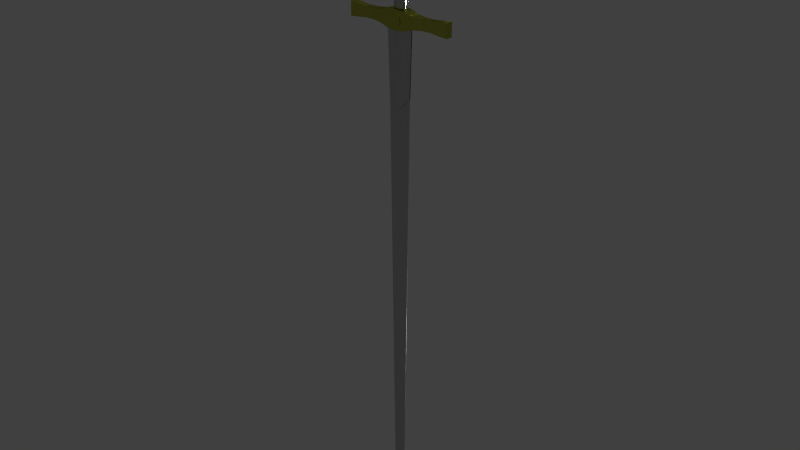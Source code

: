 # Source: sodo.blend  (saved by Blender 2.76.0; exported with 4.5.12 LTS)
import bpy
from mathutils import Matrix  # noqa: F401  (used for matrix-valued properties, if any)

bpy.ops.wm.read_factory_settings(use_empty=True)
scene = bpy.context.scene
scene.name = 'Scene'

# ---- collections
col_collection_1 = bpy.data.collections.new('Collection 1'); scene.collection.children.link(col_collection_1)

# ---- materials (node trees are filled in below, after node groups)
mat_material_003 = bpy.data.materials.new('Material.003')
mat_material_003.alpha_threshold = 0.0
mat_material_003.roughness = 0.5
mat_material_004 = bpy.data.materials.new('Material.004')
mat_material_004.alpha_threshold = 0.0
mat_material_004.roughness = 0.5
mat_material_001 = bpy.data.materials.new('Material.001')
mat_material_001.alpha_threshold = 0.0
mat_material_001.roughness = 0.5
mat_material_002 = bpy.data.materials.new('Material.002')
mat_material_002.alpha_threshold = 0.0
mat_material_002.roughness = 0.5

# ---- node groups
ng_auto_smooth = bpy.data.node_groups.new('Auto Smooth', 'GeometryNodeTree')
_s = ng_auto_smooth.interface.new_socket(name='Geometry', in_out='OUTPUT', socket_type='NodeSocketGeometry')
_s = ng_auto_smooth.interface.new_socket(name='Geometry', in_out='INPUT', socket_type='NodeSocketGeometry')
_s = ng_auto_smooth.interface.new_socket(name='Angle', in_out='INPUT', socket_type='NodeSocketFloat')
_s.subtype = 'ANGLE'
_s.min_value = 0.0
_s.max_value = 3.142
ng_auto_smooth.is_modifier = True
_N = ng_auto_smooth.nodes; _L = ng_auto_smooth.links
n0 = _N.new('NodeGroupOutput'); n0.name = 'Group Output'; n0.location = (480, -100)
n1 = _N.new('NodeGroupInput'); n1.name = 'Group Input'; n1.location = (-420, -300)
n2 = _N.new('NodeGroupInput'); n2.name = 'Group Input.001'; n2.location = (-60, -100)
n3 = _N.new('GeometryNodeSetShadeSmooth'); n3.name = 'Set Shade Smooth'; n3.location = (120, -100)
n3.domain = 'EDGE'
n4 = _N.new('GeometryNodeSetShadeSmooth'); n4.name = 'Set Shade Smooth.001'; n4.location = (300, -100)
n5 = _N.new('GeometryNodeInputMeshEdgeAngle'); n5.name = 'Edge Angle'; n5.location = (-420, -220)
n6 = _N.new('GeometryNodeInputEdgeSmooth'); n6.name = 'Is Edge Smooth'; n6.location = (-60, -160)
n7 = _N.new('GeometryNodeInputShadeSmooth'); n7.name = 'Is Face Smooth'; n7.location = (-240, -340)
n8 = _N.new('FunctionNodeBooleanMath'); n8.name = 'Boolean Math'; n8.location = (-60, -220)
n9 = _N.new('FunctionNodeCompare'); n9.name = 'Compare'; n9.location = (-240, -180)
n9.operation = 'LESS_EQUAL'
_L.new(n5.outputs[0], n9.inputs[0])
_L.new(n4.outputs[0], n0.inputs[0])
_L.new(n1.outputs[1], n9.inputs[1])
_L.new(n9.outputs[0], n8.inputs[0])
_L.new(n7.outputs[0], n8.inputs[1])
_L.new(n2.outputs[0], n3.inputs[0])
_L.new(n6.outputs[0], n3.inputs[1])
_L.new(n3.outputs[0], n4.inputs[0])
_L.new(n8.outputs[0], n3.inputs[2])
n0.is_active_output = True

# ---- material node trees
mat_material_003.use_nodes = True; mat_material_003.node_tree.nodes.clear()
_N = mat_material_003.node_tree.nodes; _L = mat_material_003.node_tree.links
n0 = _N.new('ShaderNodeOutputMaterial'); n0.name = 'Material Output'; n0.location = (300, 300)
n1 = _N.new('ShaderNodeBsdfAnisotropic'); n1.name = 'Glossy BSDF'; n1.location = (10, 300)
n1.distribution = 'GGX'
n1.inputs[0].default_value = (0.626, 0.65, 0.094, 1.0)
n1.inputs[1].default_value = 0.4472
_L.new(n1.outputs[0], n0.inputs[0])
n0.is_active_output = True
mat_material_004.use_nodes = True; mat_material_004.node_tree.nodes.clear()
_N = mat_material_004.node_tree.nodes; _L = mat_material_004.node_tree.links
n0 = _N.new('ShaderNodeOutputMaterial'); n0.name = 'Material Output'; n0.location = (300, 300)
n1 = _N.new('ShaderNodeBsdfAnisotropic'); n1.name = 'Glossy BSDF'; n1.location = (10, 300)
n1.distribution = 'GGX'
n1.inputs[0].default_value = (0.6152, 0.6152, 0.6152, 1.0)
n1.inputs[1].default_value = 0.5385
_L.new(n1.outputs[0], n0.inputs[0])
n0.is_active_output = True
mat_material_001.use_nodes = True; mat_material_001.node_tree.nodes.clear()
_N = mat_material_001.node_tree.nodes; _L = mat_material_001.node_tree.links
n0 = _N.new('ShaderNodeOutputMaterial'); n0.name = 'Material Output'; n0.location = (300, 300)
n1 = _N.new('ShaderNodeBsdfAnisotropic'); n1.name = 'Glossy BSDF'; n1.location = (10, 300)
n1.distribution = 'ASHIKHMIN_SHIRLEY'
n1.inputs[0].default_value = (0.6258, 0.65, 0.09374, 1.0)
n1.inputs[1].default_value = 0.5282
_L.new(n1.outputs[0], n0.inputs[0])
n0.is_active_output = True
mat_material_002.use_nodes = True; mat_material_002.node_tree.nodes.clear()
_N = mat_material_002.node_tree.nodes; _L = mat_material_002.node_tree.links
n0 = _N.new('ShaderNodeOutputMaterial'); n0.name = 'Material Output'; n0.location = (300, 300)
n1 = _N.new('ShaderNodeBsdfAnisotropic'); n1.name = 'Glossy BSDF'; n1.location = (10, 300)
n1.distribution = 'GGX'
n1.inputs[0].default_value = (0.65, 0.65, 0.65, 1.0)
n1.inputs[1].default_value = 0.5282
_L.new(n1.outputs[0], n0.inputs[0])
n0.is_active_output = True

# ---- world
world_world = bpy.data.worlds.new('World'); scene.world = world_world
world_world.color = (0.05088, 0.05088, 0.05088)
world_world.use_sun_shadow = False
world_world.sun_shadow_jitter_overblur = 0.0
world_world.cycles.sampling_method = 'MANUAL'
world_world.cycles.sample_map_resolution = 256

# ---- lights
light_point_001 = bpy.data.lights.new('Point.001', 'POINT')
light_point_001.transmission_factor = 0.0
light_point_001.energy = 100.0
light_point_001.shadow_buffer_clip_start = 0.5
light_point_001.shadow_soft_size = 0.1
light_point_001.shadow_maximum_resolution = 0.006
light_point_001.use_absolute_resolution = True
light_point_001.cycles.use_multiple_importance_sampling = False
light_point = bpy.data.lights.new('Point', 'POINT')
light_point.transmission_factor = 0.0
light_point.energy = 100.0
light_point.shadow_buffer_clip_start = 0.5
light_point.shadow_soft_size = 0.1
light_point.shadow_maximum_resolution = 0.006
light_point.use_absolute_resolution = True
light_point.cycles.use_multiple_importance_sampling = False
light_sun = bpy.data.lights.new('Sun', 'SUN')
light_sun.transmission_factor = 0.0
light_sun.angle = 0.1993
light_sun.energy = 1.0
light_sun.shadow_buffer_clip_start = 0.5
light_sun.shadow_soft_size = 0.1
light_sun.shadow_cascade_max_distance = 1000.0
light_sun.cycles.use_multiple_importance_sampling = False

# ---- meshes
me_obj4 = bpy.data.meshes.new('obj4')
me_obj4.from_pydata([(0.0, -2.193, 81.24), (0.9064, -2.193, 81.36), (1.118, -1.743, 80.57), (0.0, -1.743, 80.42), (1.751, -2.193, 81.71), (2.159, -1.743, 81.0), (2.476, -2.193, 82.27), (3.053, -1.743, 81.69), (3.033, -2.193, 82.99), (3.739, -1.743, 82.58), (3.383, -2.193, 83.84), (4.171, -1.743, 83.62), (3.502, -2.193, 84.74), (4.318, -1.743, 84.74), (3.383, -2.193, 85.65), (4.171, -1.743, 85.86), (3.033, -2.193, 86.49), (3.739, -1.743, 86.9), (2.476, -2.193, 87.22), (3.053, -1.743, 87.8), (1.751, -2.193, 87.77), (2.159, -1.743, 88.48), (0.9064, -2.193, 88.12), (1.118, -1.743, 88.91), (0.0, -2.193, 88.24), (0.0, -1.743, 89.06), (-0.9064, -1.869, 88.12), (-1.118, -1.743, 88.91), (-1.751, -1.869, 87.77), (-2.159, -1.743, 88.48), (-2.476, -1.869, 87.22), (-3.053, -1.743, 87.8), (-3.033, -1.869, 86.49), (-3.739, -1.743, 86.9), (-3.383, -1.869, 85.65), (-4.171, -1.743, 85.86), (-3.502, -1.869, 84.74), (-4.318, -1.743, 84.74), (-3.383, -1.869, 83.84), (-4.171, -1.743, 83.62), (-3.033, -1.869, 82.99), (-3.739, -1.743, 82.58), (-2.476, -1.869, 82.27), (-3.053, -1.743, 81.69), (-1.751, -1.869, 81.71), (-2.159, -1.743, 81.0), (-0.9064, -1.869, 81.36), (-1.118, -1.743, 80.57), (0.0, -2.193, 81.24), (0.0, -1.743, 80.42), (1.198, -1.033, 80.27), (0.0, -1.033, 80.11), (2.315, -1.033, 80.73), (3.274, -1.033, 81.47), (4.01, -1.033, 82.43), (4.472, -1.033, 83.54), (4.63, -1.033, 84.74), (4.472, -1.033, 85.94), (4.01, -1.033, 87.06), (3.274, -1.033, 88.02), (2.315, -1.033, 88.75), (1.198, -1.033, 89.21), (0.0, -1.033, 89.37), (-1.198, -1.033, 89.21), (-2.315, -1.033, 88.75), (-3.274, -1.033, 88.02), (-4.01, -1.033, 87.06), (-4.472, -1.033, 85.94), (-4.63, -1.033, 84.74), (-4.472, -1.033, 83.54), (-4.01, -1.033, 82.43), (-3.274, -1.033, 81.47), (-2.315, -1.033, 80.73), (-1.198, -1.033, 80.27), (0.0, -1.033, 80.11), (1.216, 0.0, 80.2), (0.0, 0.0, 80.04), (2.35, 0.0, 80.67), (3.323, 0.0, 81.42), (4.07, 0.0, 82.39), (4.54, 0.0, 83.53), (4.7, 0.0, 84.74), (4.54, 0.0, 85.96), (4.07, 0.0, 87.09), (3.323, 0.0, 88.07), (2.35, 0.0, 88.81), (1.216, 0.0, 89.28), (0.0, 0.0, 89.44), (-1.216, 0.0, 89.28), (-2.35, 0.0, 88.81), (-3.323, 0.0, 88.07), (-4.07, 0.0, 87.09), (-4.54, 0.0, 85.96), (-4.7, 0.0, 84.74), (-4.54, 0.0, 83.53), (-4.07, 0.0, 82.39), (-3.323, 0.0, 81.42), (-2.35, 0.0, 80.67), (-1.216, 0.0, 80.2), (0.0, 0.0, 80.04), (0.0, -2.193, 84.74), (0.0, -2.193, 81.24), (0.0, -2.193, 84.74), (0.0, -2.193, 84.74), (0.0, -2.193, 84.74), (0.0, -2.193, 84.74), (0.0, -2.193, 84.74), (0.0, -2.193, 84.74), (0.0, -2.193, 84.74), (0.0, -2.193, 84.74), (0.0, -2.193, 84.74), (0.0, -2.193, 84.74), (0.0, -2.193, 84.74), (0.0, -2.193, 84.74), (0.0, -2.193, 84.74), (0.0, -2.193, 84.74), (0.0, -2.193, 84.74), (0.0, -2.193, 84.74), (0.0, -2.193, 84.74), (0.0, -2.193, 84.74), (0.0, -2.193, 84.74), (0.0, -2.193, 84.74), (0.0, -2.193, 84.74), (0.0, -2.193, 84.74), (0.0, -2.193, 84.74), (0.0, 1.743, 80.42), (1.118, 1.743, 80.57), (0.9064, 2.193, 81.36), (0.0, 2.193, 81.24), (2.159, 1.743, 81.0), (1.751, 2.193, 81.71), (3.053, 1.743, 81.69), (2.476, 2.193, 82.27), (3.739, 1.743, 82.58), (3.033, 2.193, 82.99), (4.171, 1.743, 83.62), (3.383, 2.193, 83.84), (4.318, 1.743, 84.74), (3.502, 2.193, 84.74), (4.171, 1.743, 85.86), (3.383, 2.193, 85.65), (3.739, 1.743, 86.9), (3.033, 2.193, 86.49), (3.053, 1.743, 87.8), (2.476, 2.193, 87.22), (2.159, 1.743, 88.48), (1.751, 2.193, 87.77), (1.118, 1.743, 88.91), (0.9064, 2.193, 88.12), (0.0, 1.743, 89.06), (0.0, 2.193, 88.24), (-1.118, 1.743, 88.91), (-0.9064, 1.869, 88.12), (-2.159, 1.743, 88.48), (-1.751, 1.869, 87.77), (-3.053, 1.743, 87.8), (-2.476, 1.869, 87.22), (-3.739, 1.743, 86.9), (-3.033, 1.869, 86.49), (-4.171, 1.743, 85.86), (-3.383, 1.869, 85.65), (-4.318, 1.743, 84.74), (-3.502, 1.869, 84.74), (-4.171, 1.743, 83.62), (-3.383, 1.869, 83.84), (-3.739, 1.743, 82.58), (-3.033, 1.869, 82.99), (-3.053, 1.743, 81.69), (-2.476, 1.869, 82.27), (-2.159, 1.743, 81.0), (-1.751, 1.869, 81.71), (-1.118, 1.743, 80.57), (-0.9064, 1.869, 81.36), (0.0, 1.743, 80.42), (0.0, 2.193, 81.24), (0.0, 1.033, 80.11), (1.198, 1.033, 80.27), (2.315, 1.033, 80.73), (3.274, 1.033, 81.47), (4.01, 1.033, 82.43), (4.472, 1.033, 83.54), (4.63, 1.033, 84.74), (4.472, 1.033, 85.94), (4.01, 1.033, 87.06), (3.274, 1.033, 88.02), (2.315, 1.033, 88.75), (1.198, 1.033, 89.21), (0.0, 1.033, 89.37), (-1.198, 1.033, 89.21), (-2.315, 1.033, 88.75), (-3.274, 1.033, 88.02), (-4.01, 1.033, 87.06), (-4.472, 1.033, 85.94), (-4.63, 1.033, 84.74), (-4.472, 1.033, 83.54), (-4.01, 1.033, 82.43), (-3.274, 1.033, 81.47), (-2.315, 1.033, 80.73), (-1.198, 1.033, 80.27), (0.0, 1.033, 80.11), (0.0, 2.193, 84.74), (0.0, 2.193, 84.74), (0.0, 2.193, 84.74), (0.0, 2.193, 84.74), (0.0, 2.193, 84.74), (0.0, 2.193, 84.74), (0.0, 2.193, 84.74), (0.0, 2.193, 84.74), (0.0, 2.193, 84.74), (0.0, 2.193, 84.74), (0.0, 2.193, 84.74), (0.0, 2.193, 84.74), (0.0, 2.193, 84.74), (0.0, 2.193, 84.74), (0.0, 2.193, 84.74), (0.0, 2.193, 84.74), (0.0, 2.193, 84.74), (0.0, 2.193, 84.74), (0.0, 2.193, 84.74), (0.0, 2.193, 84.74), (0.0, 2.193, 84.74), (0.0, 2.193, 84.74), (0.0, 2.193, 84.74), (0.0, 2.193, 84.74)], [], [(0, 2, 1), (0, 3, 2), (1, 5, 4), (1, 2, 5), (4, 7, 6), (4, 5, 7), (6, 9, 8), (6, 7, 9), (8, 11, 10), (8, 9, 11), (10, 13, 12), (10, 11, 13), (12, 15, 14), (12, 13, 15), (14, 17, 16), (14, 15, 17), (16, 19, 18), (16, 17, 19), (18, 21, 20), (18, 19, 21), (20, 23, 22), (20, 21, 23), (22, 25, 24), (22, 23, 25), (24, 27, 26), (24, 25, 27), (26, 29, 28), (26, 27, 29), (28, 31, 30), (28, 29, 31), (30, 33, 32), (30, 31, 33), (32, 35, 34), (32, 33, 35), (34, 37, 36), (34, 35, 37), (36, 39, 38), (36, 37, 39), (38, 41, 40), (38, 39, 41), (40, 43, 42), (40, 41, 43), (42, 45, 44), (42, 43, 45), (44, 47, 46), (44, 45, 47), (46, 49, 48), (46, 47, 49), (3, 50, 2), (3, 51, 50), (2, 52, 5), (2, 50, 52), (5, 53, 7), (5, 52, 53), (7, 54, 9), (7, 53, 54), (9, 55, 11), (9, 54, 55), (11, 56, 13), (11, 55, 56), (13, 57, 15), (13, 56, 57), (15, 58, 17), (15, 57, 58), (17, 59, 19), (17, 58, 59), (19, 60, 21), (19, 59, 60), (21, 61, 23), (21, 60, 61), (23, 62, 25), (23, 61, 62), (25, 63, 27), (25, 62, 63), (27, 64, 29), (27, 63, 64), (29, 65, 31), (29, 64, 65), (31, 66, 33), (31, 65, 66), (33, 67, 35), (33, 66, 67), (35, 68, 37), (35, 67, 68), (37, 69, 39), (37, 68, 69), (39, 70, 41), (39, 69, 70), (41, 71, 43), (41, 70, 71), (43, 72, 45), (43, 71, 72), (45, 73, 47), (45, 72, 73), (47, 74, 49), (47, 73, 74), (51, 75, 50), (51, 76, 75), (50, 77, 52), (50, 75, 77), (52, 78, 53), (52, 77, 78), (53, 79, 54), (53, 78, 79), (54, 80, 55), (54, 79, 80), (55, 81, 56), (55, 80, 81), (56, 82, 57), (56, 81, 82), (57, 83, 58), (57, 82, 83), (58, 84, 59), (58, 83, 84), (59, 85, 60), (59, 84, 85), (60, 86, 61), (60, 85, 86), (61, 87, 62), (61, 86, 87), (62, 88, 63), (62, 87, 88), (63, 89, 64), (63, 88, 89), (64, 90, 65), (64, 89, 90), (65, 91, 66), (65, 90, 91), (66, 92, 67), (66, 91, 92), (67, 93, 68), (67, 92, 93), (68, 94, 69), (68, 93, 94), (69, 95, 70), (69, 94, 95), (70, 96, 71), (70, 95, 96), (71, 97, 72), (71, 96, 97), (72, 98, 73), (72, 97, 98), (73, 99, 74), (73, 98, 99), (100, 101, 1), (102, 1, 4), (103, 4, 6), (104, 6, 8), (105, 8, 10), (106, 10, 12), (107, 12, 14), (108, 14, 16), (109, 16, 18), (110, 18, 20), (111, 20, 22), (112, 22, 24), (113, 24, 26), (114, 26, 28), (115, 28, 30), (116, 30, 32), (117, 32, 34), (118, 34, 36), (119, 36, 38), (120, 38, 40), (121, 40, 42), (122, 42, 44), (123, 44, 46), (124, 46, 48), (125, 127, 126), (125, 128, 127), (126, 130, 129), (126, 127, 130), (129, 132, 131), (129, 130, 132), (131, 134, 133), (131, 132, 134), (133, 136, 135), (133, 134, 136), (135, 138, 137), (135, 136, 138), (137, 140, 139), (137, 138, 140), (139, 142, 141), (139, 140, 142), (141, 144, 143), (141, 142, 144), (143, 146, 145), (143, 144, 146), (145, 148, 147), (145, 146, 148), (147, 150, 149), (147, 148, 150), (149, 152, 151), (149, 150, 152), (151, 154, 153), (151, 152, 154), (153, 156, 155), (153, 154, 156), (155, 158, 157), (155, 156, 158), (157, 160, 159), (157, 158, 160), (159, 162, 161), (159, 160, 162), (161, 164, 163), (161, 162, 164), (163, 166, 165), (163, 164, 166), (165, 168, 167), (165, 166, 168), (167, 170, 169), (167, 168, 170), (169, 172, 171), (169, 170, 172), (171, 174, 173), (171, 172, 174), (175, 126, 176), (175, 125, 126), (176, 129, 177), (176, 126, 129), (177, 131, 178), (177, 129, 131), (178, 133, 179), (178, 131, 133), (179, 135, 180), (179, 133, 135), (180, 137, 181), (180, 135, 137), (181, 139, 182), (181, 137, 139), (182, 141, 183), (182, 139, 141), (183, 143, 184), (183, 141, 143), (184, 145, 185), (184, 143, 145), (185, 147, 186), (185, 145, 147), (186, 149, 187), (186, 147, 149), (187, 151, 188), (187, 149, 151), (188, 153, 189), (188, 151, 153), (189, 155, 190), (189, 153, 155), (190, 157, 191), (190, 155, 157), (191, 159, 192), (191, 157, 159), (192, 161, 193), (192, 159, 161), (193, 163, 194), (193, 161, 163), (194, 165, 195), (194, 163, 165), (195, 167, 196), (195, 165, 167), (196, 169, 197), (196, 167, 169), (197, 171, 198), (197, 169, 171), (198, 173, 199), (198, 171, 173), (76, 176, 75), (76, 175, 176), (75, 177, 77), (75, 176, 177), (77, 178, 78), (77, 177, 178), (78, 179, 79), (78, 178, 179), (79, 180, 80), (79, 179, 180), (80, 181, 81), (80, 180, 181), (81, 182, 82), (81, 181, 182), (82, 183, 83), (82, 182, 183), (83, 184, 84), (83, 183, 184), (84, 185, 85), (84, 184, 185), (85, 186, 86), (85, 185, 186), (86, 187, 87), (86, 186, 187), (87, 188, 88), (87, 187, 188), (88, 189, 89), (88, 188, 189), (89, 190, 90), (89, 189, 190), (90, 191, 91), (90, 190, 191), (91, 192, 92), (91, 191, 192), (92, 193, 93), (92, 192, 193), (93, 194, 94), (93, 193, 194), (94, 195, 95), (94, 194, 195), (95, 196, 96), (95, 195, 196), (96, 197, 97), (96, 196, 197), (97, 198, 98), (97, 197, 198), (98, 199, 99), (98, 198, 199), (128, 200, 127), (127, 201, 130), (130, 202, 132), (132, 203, 134), (134, 204, 136), (136, 205, 138), (138, 206, 140), (140, 207, 142), (142, 208, 144), (144, 209, 146), (146, 210, 148), (148, 211, 150), (150, 212, 152), (152, 213, 154), (154, 214, 156), (156, 215, 158), (158, 216, 160), (160, 217, 162), (162, 218, 164), (164, 219, 166), (166, 220, 168), (168, 221, 170), (170, 222, 172), (172, 223, 174)])
_uv = me_obj4.uv_layers.new(name='UVMap')
_uv.uv.foreach_set('vector', [0.0, 0.0, 0.04167, -0.1667, 0.04167, 0.0, 0.0, 0.0, 0.0, -0.1667, 0.04167, -0.1667, 0.04167, 0.0, 0.08333, -0.1667, 0.08333, 0.0, 0.04167, 0.0, 0.04167, -0.1667, 0.08333, -0.1667, 0.08333, 0.0, 0.125, -0.1667, 0.125, 0.0, 0.08333, 0.0, 0.08333, -0.1667, 0.125, -0.1667, 0.125, 0.0, 0.1667, -0.1667, 0.1667, 0.0, 0.125, 0.0, 0.125, -0.1667, 0.1667, -0.1667, 0.1667, 0.0, 0.2083, -0.1667, 0.2083, 0.0, 0.1667, 0.0, 0.1667, -0.1667, 0.2083, -0.1667, 0.2083, 0.0, 0.25, -0.1667, 0.25, 0.0, 0.2083, 0.0, 0.2083, -0.1667, 0.25, -0.1667, 0.25, 0.0, 0.2917, -0.1667, 0.2917, 0.0, 0.25, 0.0, 0.25, -0.1667, 0.2917, -0.1667, 0.2917, 0.0, 0.3333, -0.1667, 0.3333, 0.0, 0.2917, 0.0, 0.2917, -0.1667, 0.3333, -0.1667, 0.3333, 0.0, 0.375, -0.1667, 0.375, 0.0, 0.3333, 0.0, 0.3333, -0.1667, 0.375, -0.1667, 0.375, 0.0, 0.4167, -0.1667, 0.4167, 0.0, 0.375, 0.0, 0.375, -0.1667, 0.4167, -0.1667, 0.4167, 0.0, 0.4583, -0.1667, 0.4583, 0.0, 0.4167, 0.0, 0.4167, -0.1667, 0.4583, -0.1667, 0.4583, 0.0, 0.5, -0.1667, 0.5, 0.0, 0.4583, 0.0, 0.4583, -0.1667, 0.5, -0.1667, 0.5, 0.0, 0.5417, -0.1667, 0.5417, 0.0, 0.5, 0.0, 0.5, -0.1667, 0.5417, -0.1667, 0.5417, 0.0, 0.5833, -0.1667, 0.5833, 0.0, 0.5417, 0.0, 0.5417, -0.1667, 0.5833, -0.1667, 0.5833, 0.0, 0.625, -0.1667, 0.625, 0.0, 0.5833, 0.0, 0.5833, -0.1667, 0.625, -0.1667, 0.625, 0.0, 0.6667, -0.1667, 0.6667, 0.0, 0.625, 0.0, 0.625, -0.1667, 0.6667, -0.1667, 0.6667, 0.0, 0.7083, -0.1667, 0.7083, 0.0, 0.6667, 0.0, 0.6667, -0.1667, 0.7083, -0.1667, 0.7083, 0.0, 0.75, -0.1667, 0.75, 0.0, 0.7083, 0.0, 0.7083, -0.1667, 0.75, -0.1667, 0.75, 0.0, 0.7917, -0.1667, 0.7917, 0.0, 0.75, 0.0, 0.75, -0.1667, 0.7917, -0.1667, 0.7917, 0.0, 0.8333, -0.1667, 0.8333, 0.0, 0.7917, 0.0, 0.7917, -0.1667, 0.8333, -0.1667, 0.8333, 0.0, 0.875, -0.1667, 0.875, 0.0, 0.8333, 0.0, 0.8333, -0.1667, 0.875, -0.1667, 0.875, 0.0, 0.9167, -0.1667, 0.9167, 0.0, 0.875, 0.0, 0.875, -0.1667, 0.9167, -0.1667, 0.9167, 0.0, 0.9583, -0.1667, 0.9583, 0.0, 0.9167, 0.0, 0.9167, -0.1667, 0.9583, -0.1667, 0.9583, 0.0, 1.0, -0.1667, 1.0, 0.0, 0.9583, 0.0, 0.9583, -0.1667, 1.0, -0.1667, 0.0, -0.1667, 0.04167, -0.3333, 0.04167, -0.1667, 0.0, -0.1667, 0.0, -0.3333, 0.04167, -0.3333, 0.04167, -0.1667, 0.08333, -0.3333, 0.08333, -0.1667, 0.04167, -0.1667, 0.04167, -0.3333, 0.08333, -0.3333, 0.08333, -0.1667, 0.125, -0.3333, 0.125, -0.1667, 0.08333, -0.1667, 0.08333, -0.3333, 0.125, -0.3333, 0.125, -0.1667, 0.1667, -0.3333, 0.1667, -0.1667, 0.125, -0.1667, 0.125, -0.3333, 0.1667, -0.3333, 0.1667, -0.1667, 0.2083, -0.3333, 0.2083, -0.1667, 0.1667, -0.1667, 0.1667, -0.3333, 0.2083, -0.3333, 0.2083, -0.1667, 0.25, -0.3333, 0.25, -0.1667, 0.2083, -0.1667, 0.2083, -0.3333, 0.25, -0.3333, 0.25, -0.1667, 0.2917, -0.3333, 0.2917, -0.1667, 0.25, -0.1667, 0.25, -0.3333, 0.2917, -0.3333, 0.2917, -0.1667, 0.3333, -0.3333, 0.3333, -0.1667, 0.2917, -0.1667, 0.2917, -0.3333, 0.3333, -0.3333, 0.3333, -0.1667, 0.375, -0.3333, 0.375, -0.1667, 0.3333, -0.1667, 0.3333, -0.3333, 0.375, -0.3333, 0.375, -0.1667, 0.4167, -0.3333, 0.4167, -0.1667, 0.375, -0.1667, 0.375, -0.3333, 0.4167, -0.3333, 0.4167, -0.1667, 0.4583, -0.3333, 0.4583, -0.1667, 0.4167, -0.1667, 0.4167, -0.3333, 0.4583, -0.3333, 0.4583, -0.1667, 0.5, -0.3333, 0.5, -0.1667, 0.4583, -0.1667, 0.4583, -0.3333, 0.5, -0.3333, 0.5, -0.1667, 0.5417, -0.3333, 0.5417, -0.1667, 0.5, -0.1667, 0.5, -0.3333, 0.5417, -0.3333, 0.5417, -0.1667, 0.5833, -0.3333, 0.5833, -0.1667, 0.5417, -0.1667, 0.5417, -0.3333, 0.5833, -0.3333, 0.5833, -0.1667, 0.625, -0.3333, 0.625, -0.1667, 0.5833, -0.1667, 0.5833, -0.3333, 0.625, -0.3333, 0.625, -0.1667, 0.6667, -0.3333, 0.6667, -0.1667, 0.625, -0.1667, 0.625, -0.3333, 0.6667, -0.3333, 0.6667, -0.1667, 0.7083, -0.3333, 0.7083, -0.1667, 0.6667, -0.1667, 0.6667, -0.3333, 0.7083, -0.3333, 0.7083, -0.1667, 0.75, -0.3333, 0.75, -0.1667, 0.7083, -0.1667, 0.7083, -0.3333, 0.75, -0.3333, 0.75, -0.1667, 0.7917, -0.3333, 0.7917, -0.1667, 0.75, -0.1667, 0.75, -0.3333, 0.7917, -0.3333, 0.7917, -0.1667, 0.8333, -0.3333, 0.8333, -0.1667, 0.7917, -0.1667, 0.7917, -0.3333, 0.8333, -0.3333, 0.8333, -0.1667, 0.875, -0.3333, 0.875, -0.1667, 0.8333, -0.1667, 0.8333, -0.3333, 0.875, -0.3333, 0.875, -0.1667, 0.9167, -0.3333, 0.9167, -0.1667, 0.875, -0.1667, 0.875, -0.3333, 0.9167, -0.3333, 0.9167, -0.1667, 0.9583, -0.3333, 0.9583, -0.1667, 0.9167, -0.1667, 0.9167, -0.3333, 0.9583, -0.3333, 0.9583, -0.1667, 1.0, -0.3333, 1.0, -0.1667, 0.9583, -0.1667, 0.9583, -0.3333, 1.0, -0.3333, 0.0, -0.3333, 0.04167, -0.5, 0.04167, -0.3333, 0.0, -0.3333, 0.0, -0.5, 0.04167, -0.5, 0.04167, -0.3333, 0.08333, -0.5, 0.08333, -0.3333, 0.04167, -0.3333, 0.04167, -0.5, 0.08333, -0.5, 0.08333, -0.3333, 0.125, -0.5, 0.125, -0.3333, 0.08333, -0.3333, 0.08333, -0.5, 0.125, -0.5, 0.125, -0.3333, 0.1667, -0.5, 0.1667, -0.3333, 0.125, -0.3333, 0.125, -0.5, 0.1667, -0.5, 0.1667, -0.3333, 0.2083, -0.5, 0.2083, -0.3333, 0.1667, -0.3333, 0.1667, -0.5, 0.2083, -0.5, 0.2083, -0.3333, 0.25, -0.5, 0.25, -0.3333, 0.2083, -0.3333, 0.2083, -0.5, 0.25, -0.5, 0.25, -0.3333, 0.2917, -0.5, 0.2917, -0.3333, 0.25, -0.3333, 0.25, -0.5, 0.2917, -0.5, 0.2917, -0.3333, 0.3333, -0.5, 0.3333, -0.3333, 0.2917, -0.3333, 0.2917, -0.5, 0.3333, -0.5, 0.3333, -0.3333, 0.375, -0.5, 0.375, -0.3333, 0.3333, -0.3333, 0.3333, -0.5, 0.375, -0.5, 0.375, -0.3333, 0.4167, -0.5, 0.4167, -0.3333, 0.375, -0.3333, 0.375, -0.5, 0.4167, -0.5, 0.4167, -0.3333, 0.4583, -0.5, 0.4583, -0.3333, 0.4167, -0.3333, 0.4167, -0.5, 0.4583, -0.5, 0.4583, -0.3333, 0.5, -0.5, 0.5, -0.3333, 0.4583, -0.3333, 0.4583, -0.5, 0.5, -0.5, 0.5, -0.3333, 0.5417, -0.5, 0.5417, -0.3333, 0.5, -0.3333, 0.5, -0.5, 0.5417, -0.5, 0.5417, -0.3333, 0.5833, -0.5, 0.5833, -0.3333, 0.5417, -0.3333, 0.5417, -0.5, 0.5833, -0.5, 0.5833, -0.3333, 0.625, -0.5, 0.625, -0.3333, 0.5833, -0.3333, 0.5833, -0.5, 0.625, -0.5, 0.625, -0.3333, 0.6667, -0.5, 0.6667, -0.3333, 0.625, -0.3333, 0.625, -0.5, 0.6667, -0.5, 0.6667, -0.3333, 0.7083, -0.5, 0.7083, -0.3333, 0.6667, -0.3333, 0.6667, -0.5, 0.7083, -0.5, 0.7083, -0.3333, 0.75, -0.5, 0.75, -0.3333, 0.7083, -0.3333, 0.7083, -0.5, 0.75, -0.5, 0.75, -0.3333, 0.7917, -0.5, 0.7917, -0.3333, 0.75, -0.3333, 0.75, -0.5, 0.7917, -0.5, 0.7917, -0.3333, 0.8333, -0.5, 0.8333, -0.3333, 0.7917, -0.3333, 0.7917, -0.5, 0.8333, -0.5, 0.8333, -0.3333, 0.875, -0.5, 0.875, -0.3333, 0.8333, -0.3333, 0.8333, -0.5, 0.875, -0.5, 0.875, -0.3333, 0.9167, -0.5, 0.9167, -0.3333, 0.875, -0.3333, 0.875, -0.5, 0.9167, -0.5, 0.9167, -0.3333, 0.9583, -0.5, 0.9583, -0.3333, 0.9167, -0.3333, 0.9167, -0.5, 0.9583, -0.5, 0.9583, -0.3333, 1.0, -0.5, 1.0, -0.3333, 0.9583, -0.3333, 0.9583, -0.5, 1.0, -0.5, 0.02083, 0.0, 0.0, 0.0, 0.04167, 0.0, 0.0625, 0.0, 0.04167, 0.0, 0.08333, 0.0, 0.1042, 0.0, 0.08333, 0.0, 0.125, 0.0, 0.1458, 0.0, 0.125, 0.0, 0.1667, 0.0, 0.1875, 0.0, 0.1667, 0.0, 0.2083, 0.0, 0.2292, 0.0, 0.2083, 0.0, 0.25, 0.0, 0.2708, 0.0, 0.25, 0.0, 0.2917, 0.0, 0.3125, 0.0, 0.2917, 0.0, 0.3333, 0.0, 0.3542, 0.0, 0.3333, 0.0, 0.375, 0.0, 0.3958, 0.0, 0.375, 0.0, 0.4167, 0.0, 0.4375, 0.0, 0.4167, 0.0, 0.4583, 0.0, 0.4792, 0.0, 0.4583, 0.0, 0.5, 0.0, 0.5208, 0.0, 0.5, 0.0, 0.5417, 0.0, 0.5625, 0.0, 0.5417, 0.0, 0.5833, 0.0, 0.6042, 0.0, 0.5833, 0.0, 0.625, 0.0, 0.6458, 0.0, 0.625, 0.0, 0.6667, 0.0, 0.6875, 0.0, 0.6667, 0.0, 0.7083, 0.0, 0.7292, 0.0, 0.7083, 0.0, 0.75, 0.0, 0.7708, 0.0, 0.75, 0.0, 0.7917, 0.0, 0.8125, 0.0, 0.7917, 0.0, 0.8333, 0.0, 0.8542, 0.0, 0.8333, 0.0, 0.875, 0.0, 0.8958, 0.0, 0.875, 0.0, 0.9167, 0.0, 0.9375, 0.0, 0.9167, 0.0, 0.9583, 0.0, 0.9792, 0.0, 0.9583, 0.0, 1.0, 0.0, 0.0, -0.1667, 0.04167, 0.0, 0.04167, -0.1667, 0.0, -0.1667, 0.0, 0.0, 0.04167, 0.0, 0.04167, -0.1667, 0.08333, 0.0, 0.08333, -0.1667, 0.04167, -0.1667, 0.04167, 0.0, 0.08333, 0.0, 0.08333, -0.1667, 0.125, 0.0, 0.125, -0.1667, 0.08333, -0.1667, 0.08333, 0.0, 0.125, 0.0, 0.125, -0.1667, 0.1667, 0.0, 0.1667, -0.1667, 0.125, -0.1667, 0.125, 0.0, 0.1667, 0.0, 0.1667, -0.1667, 0.2083, 0.0, 0.2083, -0.1667, 0.1667, -0.1667, 0.1667, 0.0, 0.2083, 0.0, 0.2083, -0.1667, 0.25, 0.0, 0.25, -0.1667, 0.2083, -0.1667, 0.2083, 0.0, 0.25, 0.0, 0.25, -0.1667, 0.2917, 0.0, 0.2917, -0.1667, 0.25, -0.1667, 0.25, 0.0, 0.2917, 0.0, 0.2917, -0.1667, 0.3333, 0.0, 0.3333, -0.1667, 0.2917, -0.1667, 0.2917, 0.0, 0.3333, 0.0, 0.3333, -0.1667, 0.375, 0.0, 0.375, -0.1667, 0.3333, -0.1667, 0.3333, 0.0, 0.375, 0.0, 0.375, -0.1667, 0.4167, 0.0, 0.4167, -0.1667, 0.375, -0.1667, 0.375, 0.0, 0.4167, 0.0, 0.4167, -0.1667, 0.4583, 0.0, 0.4583, -0.1667, 0.4167, -0.1667, 0.4167, 0.0, 0.4583, 0.0, 0.4583, -0.1667, 0.5, 0.0, 0.5, -0.1667, 0.4583, -0.1667, 0.4583, 0.0, 0.5, 0.0, 0.5, -0.1667, 0.5417, 0.0, 0.5417, -0.1667, 0.5, -0.1667, 0.5, 0.0, 0.5417, 0.0, 0.5417, -0.1667, 0.5833, 0.0, 0.5833, -0.1667, 0.5417, -0.1667, 0.5417, 0.0, 0.5833, 0.0, 0.5833, -0.1667, 0.625, 0.0, 0.625, -0.1667, 0.5833, -0.1667, 0.5833, 0.0, 0.625, 0.0, 0.625, -0.1667, 0.6667, 0.0, 0.6667, -0.1667, 0.625, -0.1667, 0.625, 0.0, 0.6667, 0.0, 0.6667, -0.1667, 0.7083, 0.0, 0.7083, -0.1667, 0.6667, -0.1667, 0.6667, 0.0, 0.7083, 0.0, 0.7083, -0.1667, 0.75, 0.0, 0.75, -0.1667, 0.7083, -0.1667, 0.7083, 0.0, 0.75, 0.0, 0.75, -0.1667, 0.7917, 0.0, 0.7917, -0.1667, 0.75, -0.1667, 0.75, 0.0, 0.7917, 0.0, 0.7917, -0.1667, 0.8333, 0.0, 0.8333, -0.1667, 0.7917, -0.1667, 0.7917, 0.0, 0.8333, 0.0, 0.8333, -0.1667, 0.875, 0.0, 0.875, -0.1667, 0.8333, -0.1667, 0.8333, 0.0, 0.875, 0.0, 0.875, -0.1667, 0.9167, 0.0, 0.9167, -0.1667, 0.875, -0.1667, 0.875, 0.0, 0.9167, 0.0, 0.9167, -0.1667, 0.9583, 0.0, 0.9583, -0.1667, 0.9167, -0.1667, 0.9167, 0.0, 0.9583, 0.0, 0.9583, -0.1667, 1.0, 0.0, 1.0, -0.1667, 0.9583, -0.1667, 0.9583, 0.0, 1.0, 0.0, 0.0, -0.3333, 0.04167, -0.1667, 0.04167, -0.3333, 0.0, -0.3333, 0.0, -0.1667, 0.04167, -0.1667, 0.04167, -0.3333, 0.08333, -0.1667, 0.08333, -0.3333, 0.04167, -0.3333, 0.04167, -0.1667, 0.08333, -0.1667, 0.08333, -0.3333, 0.125, -0.1667, 0.125, -0.3333, 0.08333, -0.3333, 0.08333, -0.1667, 0.125, -0.1667, 0.125, -0.3333, 0.1667, -0.1667, 0.1667, -0.3333, 0.125, -0.3333, 0.125, -0.1667, 0.1667, -0.1667, 0.1667, -0.3333, 0.2083, -0.1667, 0.2083, -0.3333, 0.1667, -0.3333, 0.1667, -0.1667, 0.2083, -0.1667, 0.2083, -0.3333, 0.25, -0.1667, 0.25, -0.3333, 0.2083, -0.3333, 0.2083, -0.1667, 0.25, -0.1667, 0.25, -0.3333, 0.2917, -0.1667, 0.2917, -0.3333, 0.25, -0.3333, 0.25, -0.1667, 0.2917, -0.1667, 0.2917, -0.3333, 0.3333, -0.1667, 0.3333, -0.3333, 0.2917, -0.3333, 0.2917, -0.1667, 0.3333, -0.1667, 0.3333, -0.3333, 0.375, -0.1667, 0.375, -0.3333, 0.3333, -0.3333, 0.3333, -0.1667, 0.375, -0.1667, 0.375, -0.3333, 0.4167, -0.1667, 0.4167, -0.3333, 0.375, -0.3333, 0.375, -0.1667, 0.4167, -0.1667, 0.4167, -0.3333, 0.4583, -0.1667, 0.4583, -0.3333, 0.4167, -0.3333, 0.4167, -0.1667, 0.4583, -0.1667, 0.4583, -0.3333, 0.5, -0.1667, 0.5, -0.3333, 0.4583, -0.3333, 0.4583, -0.1667, 0.5, -0.1667, 0.5, -0.3333, 0.5417, -0.1667, 0.5417, -0.3333, 0.5, -0.3333, 0.5, -0.1667, 0.5417, -0.1667, 0.5417, -0.3333, 0.5833, -0.1667, 0.5833, -0.3333, 0.5417, -0.3333, 0.5417, -0.1667, 0.5833, -0.1667, 0.5833, -0.3333, 0.625, -0.1667, 0.625, -0.3333, 0.5833, -0.3333, 0.5833, -0.1667, 0.625, -0.1667, 0.625, -0.3333, 0.6667, -0.1667, 0.6667, -0.3333, 0.625, -0.3333, 0.625, -0.1667, 0.6667, -0.1667, 0.6667, -0.3333, 0.7083, -0.1667, 0.7083, -0.3333, 0.6667, -0.3333, 0.6667, -0.1667, 0.7083, -0.1667, 0.7083, -0.3333, 0.75, -0.1667, 0.75, -0.3333, 0.7083, -0.3333, 0.7083, -0.1667, 0.75, -0.1667, 0.75, -0.3333, 0.7917, -0.1667, 0.7917, -0.3333, 0.75, -0.3333, 0.75, -0.1667, 0.7917, -0.1667, 0.7917, -0.3333, 0.8333, -0.1667, 0.8333, -0.3333, 0.7917, -0.3333, 0.7917, -0.1667, 0.8333, -0.1667, 0.8333, -0.3333, 0.875, -0.1667, 0.875, -0.3333, 0.8333, -0.3333, 0.8333, -0.1667, 0.875, -0.1667, 0.875, -0.3333, 0.9167, -0.1667, 0.9167, -0.3333, 0.875, -0.3333, 0.875, -0.1667, 0.9167, -0.1667, 0.9167, -0.3333, 0.9583, -0.1667, 0.9583, -0.3333, 0.9167, -0.3333, 0.9167, -0.1667, 0.9583, -0.1667, 0.9583, -0.3333, 1.0, -0.1667, 1.0, -0.3333, 0.9583, -0.3333, 0.9583, -0.1667, 1.0, -0.1667, 0.0, -0.5, 0.04167, -0.3333, 0.04167, -0.5, 0.0, -0.5, 0.0, -0.3333, 0.04167, -0.3333, 0.04167, -0.5, 0.08333, -0.3333, 0.08333, -0.5, 0.04167, -0.5, 0.04167, -0.3333, 0.08333, -0.3333, 0.08333, -0.5, 0.125, -0.3333, 0.125, -0.5, 0.08333, -0.5, 0.08333, -0.3333, 0.125, -0.3333, 0.125, -0.5, 0.1667, -0.3333, 0.1667, -0.5, 0.125, -0.5, 0.125, -0.3333, 0.1667, -0.3333, 0.1667, -0.5, 0.2083, -0.3333, 0.2083, -0.5, 0.1667, -0.5, 0.1667, -0.3333, 0.2083, -0.3333, 0.2083, -0.5, 0.25, -0.3333, 0.25, -0.5, 0.2083, -0.5, 0.2083, -0.3333, 0.25, -0.3333, 0.25, -0.5, 0.2917, -0.3333, 0.2917, -0.5, 0.25, -0.5, 0.25, -0.3333, 0.2917, -0.3333, 0.2917, -0.5, 0.3333, -0.3333, 0.3333, -0.5, 0.2917, -0.5, 0.2917, -0.3333, 0.3333, -0.3333, 0.3333, -0.5, 0.375, -0.3333, 0.375, -0.5, 0.3333, -0.5, 0.3333, -0.3333, 0.375, -0.3333, 0.375, -0.5, 0.4167, -0.3333, 0.4167, -0.5, 0.375, -0.5, 0.375, -0.3333, 0.4167, -0.3333, 0.4167, -0.5, 0.4583, -0.3333, 0.4583, -0.5, 0.4167, -0.5, 0.4167, -0.3333, 0.4583, -0.3333, 0.4583, -0.5, 0.5, -0.3333, 0.5, -0.5, 0.4583, -0.5, 0.4583, -0.3333, 0.5, -0.3333, 0.5, -0.5, 0.5417, -0.3333, 0.5417, -0.5, 0.5, -0.5, 0.5, -0.3333, 0.5417, -0.3333, 0.5417, -0.5, 0.5833, -0.3333, 0.5833, -0.5, 0.5417, -0.5, 0.5417, -0.3333, 0.5833, -0.3333, 0.5833, -0.5, 0.625, -0.3333, 0.625, -0.5, 0.5833, -0.5, 0.5833, -0.3333, 0.625, -0.3333, 0.625, -0.5, 0.6667, -0.3333, 0.6667, -0.5, 0.625, -0.5, 0.625, -0.3333, 0.6667, -0.3333, 0.6667, -0.5, 0.7083, -0.3333, 0.7083, -0.5, 0.6667, -0.5, 0.6667, -0.3333, 0.7083, -0.3333, 0.7083, -0.5, 0.75, -0.3333, 0.75, -0.5, 0.7083, -0.5, 0.7083, -0.3333, 0.75, -0.3333, 0.75, -0.5, 0.7917, -0.3333, 0.7917, -0.5, 0.75, -0.5, 0.75, -0.3333, 0.7917, -0.3333, 0.7917, -0.5, 0.8333, -0.3333, 0.8333, -0.5, 0.7917, -0.5, 0.7917, -0.3333, 0.8333, -0.3333, 0.8333, -0.5, 0.875, -0.3333, 0.875, -0.5, 0.8333, -0.5, 0.8333, -0.3333, 0.875, -0.3333, 0.875, -0.5, 0.9167, -0.3333, 0.9167, -0.5, 0.875, -0.5, 0.875, -0.3333, 0.9167, -0.3333, 0.9167, -0.5, 0.9583, -0.3333, 0.9583, -0.5, 0.9167, -0.5, 0.9167, -0.3333, 0.9583, -0.3333, 0.9583, -0.5, 1.0, -0.3333, 1.0, -0.5, 0.9583, -0.5, 0.9583, -0.3333, 1.0, -0.3333, 0.0, 0.0, 0.02083, 0.0, 0.04167, 0.0, 0.04167, 0.0, 0.0625, 0.0, 0.08333, 0.0, 0.08333, 0.0, 0.1042, 0.0, 0.125, 0.0, 0.125, 0.0, 0.1458, 0.0, 0.1667, 0.0, 0.1667, 0.0, 0.1875, 0.0, 0.2083, 0.0, 0.2083, 0.0, 0.2292, 0.0, 0.25, 0.0, 0.25, 0.0, 0.2708, 0.0, 0.2917, 0.0, 0.2917, 0.0, 0.3125, 0.0, 0.3333, 0.0, 0.3333, 0.0, 0.3542, 0.0, 0.375, 0.0, 0.375, 0.0, 0.3958, 0.0, 0.4167, 0.0, 0.4167, 0.0, 0.4375, 0.0, 0.4583, 0.0, 0.4583, 0.0, 0.4792, 0.0, 0.5, 0.0, 0.5, 0.0, 0.5208, 0.0, 0.5417, 0.0, 0.5417, 0.0, 0.5625, 0.0, 0.5833, 0.0, 0.5833, 0.0, 0.6042, 0.0, 0.625, 0.0, 0.625, 0.0, 0.6458, 0.0, 0.6667, 0.0, 0.6667, 0.0, 0.6875, 0.0, 0.7083, 0.0, 0.7083, 0.0, 0.7292, 0.0, 0.75, 0.0, 0.75, 0.0, 0.7708, 0.0, 0.7917, 0.0, 0.7917, 0.0, 0.8125, 0.0, 0.8333, 0.0, 0.8333, 0.0, 0.8542, 0.0, 0.875, 0.0, 0.875, 0.0, 0.8958, 0.0, 0.9167, 0.0, 0.9167, 0.0, 0.9375, 0.0, 0.9583, 0.0, 0.9583, 0.0, 0.9792, 0.0, 1.0, 0.0])
me_obj4.materials.append(mat_material_003)
me_obj4.use_remesh_preserve_volume = False
me_obj4.use_remesh_preserve_attributes = False
me_obj4.use_mirror_vertex_groups = False
me_obj4.update()
me_obj3 = bpy.data.meshes.new('obj3')
me_obj3.from_pydata([(5e-09, 1.7e-09, 80.44), (0.5517, -0.1777, 80.44), (0.3678, -0.3554, 80.44), (0.0, -0.3554, 80.44), (0.8674, -0.2796, 80.41), (0.5089, -0.4921, 80.41), (3.7e-09, -0.5594, 80.41), (5e-09, 1.7e-09, 80.44), (0.5517, 0.1777, 80.44), (0.7356, 0.0, 80.44), (0.5517, -0.1777, 80.44), (0.8663, 0.2788, 80.42), (1.017, -0.0002955, 80.41), (5e-09, 1.7e-09, 80.44), (0.0, 0.3554, 80.44), (0.3678, 0.3554, 80.44), (0.5517, 0.1777, 80.44), (7.5e-09, 0.5575, 80.42), (0.508, 0.4906, 80.42), (5e-09, 1.7e-09, 80.44), (-0.5517, 0.1777, 80.44), (-0.3678, 0.3554, 80.44), (0.0, 0.3554, 80.44), (-0.8663, 0.2788, 80.42), (-0.508, 0.4906, 80.42), (5e-09, 1.7e-09, 80.44), (-0.5517, -0.1777, 80.44), (-0.7356, 0.0, 80.44), (-0.5517, 0.1777, 80.44), (-0.8674, -0.2796, 80.41), (-1.017, -0.0002955, 80.41), (5e-09, 1.7e-09, 80.44), (0.0, -0.3554, 80.44), (-0.3678, -0.3554, 80.44), (-0.5517, -0.1777, 80.44), (3.7e-09, -0.5594, 80.41), (-0.5089, -0.4921, 80.41), (3.3e-09, 8e-10, 60.77), (0.0, -0.4842, 60.77), (0.501, -0.4842, 60.77), (0.7516, -0.2421, 60.77), (7.5e-09, -0.7598, 60.82), (0.6916, -0.6685, 60.82), (1.179, -0.3799, 60.82), (3.3e-09, 8e-10, 60.77), (0.7516, -0.2421, 60.77), (1.002, 0.0, 60.77), (0.7516, 0.2421, 60.77), (1.383, -0.0001713, 60.81), (1.178, 0.3794, 60.81), (3.3e-09, 8e-10, 60.77), (0.7516, 0.2421, 60.77), (0.501, 0.4842, 60.77), (0.0, 0.4842, 60.77), (0.6911, 0.6676, 60.8), (7.5e-09, 0.7587, 60.8), (3.3e-09, 8e-10, 60.77), (0.0, 0.4842, 60.77), (-0.501, 0.4842, 60.77), (-0.7516, 0.2421, 60.77), (-0.6911, 0.6676, 60.8), (-1.178, 0.3794, 60.81), (3.3e-09, 8e-10, 60.77), (-0.7516, 0.2421, 60.77), (-1.002, 0.0, 60.77), (-0.7516, -0.2421, 60.77), (-1.383, -0.0001713, 60.81), (-1.179, -0.3799, 60.82), (3.3e-09, 8e-10, 60.77), (-0.7516, -0.2421, 60.77), (-0.501, -0.4842, 60.77), (0.0, -0.4842, 60.77), (-0.6916, -0.6685, 60.82), (7.5e-09, -0.7598, 60.82), (1.767, -0.5692, 66.76), (1.656, -0.5334, 64.91), (0.9462, -0.9144, 64.94), (1.01, -0.9757, 66.79), (1.533, -0.4939, 63.28), (0.876, -0.8467, 63.32), (0.0, -0.9879, 63.33), (0.0, -1.067, 64.96), (0.0, -1.138, 66.8), (1.767, 0.5692, 66.69), (1.656, 0.5334, 64.83), (1.892, 1.49e-08, 64.87), (2.019, 0.0, 66.72), (1.532, 0.4934, 63.19), (1.751, -0.0001713, 63.24), (0.0, 1.138, 66.65), (0.0, 1.067, 64.78), (0.9462, 0.9144, 64.79), (1.01, 0.9757, 66.66), (0.0, 0.9867, 63.14), (0.8755, 0.8458, 63.16), (-1.767, 0.5692, 66.69), (-1.656, 0.5334, 64.83), (-0.9462, 0.9144, 64.79), (-1.01, 0.9757, 66.66), (-1.532, 0.4934, 63.19), (-0.8755, 0.8458, 63.16), (-1.767, -0.5692, 66.76), (-1.656, -0.5334, 64.91), (-1.892, -1.49e-08, 64.87), (-2.019, 0.0, 66.72), (-1.533, -0.4939, 63.28), (-1.751, -0.0001713, 63.24), (0.0, -1.138, 66.8), (0.0, -1.067, 64.96), (-0.9462, -0.9144, 64.94), (-1.01, -0.9757, 66.79), (0.0, -0.9879, 63.33), (-0.876, -0.8467, 63.32), (0.0, -1.019, 74.72), (0.0, -0.9038, 76.93), (0.8017, -0.7747, 76.93), (0.9042, -0.8738, 74.72), (0.0, -0.7943, 78.72), (0.7042, -0.6808, 78.73), (1.232, -0.3971, 78.74), (1.403, -0.4519, 76.93), (1.582, -0.5097, 74.72), (1.603, 0.0, 76.94), (1.808, 3.7e-09, 74.72), (1.232, -0.3971, 78.74), (1.407, -0.0002955, 78.75), (1.231, 0.3963, 78.76), (1.403, 0.4519, 76.94), (1.582, 0.5097, 74.71), (0.8017, 0.7747, 76.94), (0.9042, 0.8738, 74.71), (0.7033, 0.6793, 78.77), (0.0, 0.7924, 78.77), (0.0, 0.9038, 76.94), (0.0, 1.019, 74.71), (-0.8017, 0.7747, 76.94), (-0.9042, 0.8738, 74.71), (-0.7033, 0.6793, 78.77), (-1.231, 0.3963, 78.76), (-1.403, 0.4519, 76.94), (-1.582, 0.5097, 74.71), (-1.603, 0.0, 76.94), (-1.808, -3.7e-09, 74.72), (-1.407, -0.0002955, 78.75), (-1.232, -0.3971, 78.74), (-1.403, -0.4519, 76.93), (-1.582, -0.5097, 74.72), (-0.8017, -0.7747, 76.93), (-0.9042, -0.8738, 74.72), (-1.232, -0.3971, 78.74), (-0.7042, -0.6808, 78.73), (0.0, -0.7943, 78.72), (0.0, -0.9038, 76.93), (0.0, -1.019, 74.72), (1.822, -0.587, 70.49), (1.828, -0.5889, 68.59), (1.045, -1.01, 68.61), (1.041, -1.006, 70.51), (0.0, -1.178, 68.62), (1.12e-08, -1.174, 70.51), (0.0, -1.115, 72.57), (0.9893, -0.956, 72.56), (1.731, -0.5577, 72.55), (1.822, 0.587, 70.44), (1.828, 0.5889, 68.53), (2.09, -1.49e-08, 68.56), (2.083, 0.0, 70.47), (1.979, 1.49e-08, 72.54), (1.731, 0.5577, 72.53), (1.12e-08, 1.174, 70.42), (0.0, 1.178, 68.5), (1.045, 1.01, 68.51), (1.041, 1.006, 70.43), (0.9893, 0.956, 72.52), (0.0, 1.115, 72.51), (-1.822, 0.587, 70.44), (-1.828, 0.5889, 68.53), (-1.045, 1.01, 68.51), (-1.041, 1.006, 70.43), (-0.9893, 0.956, 72.52), (-1.731, 0.5577, 72.53), (-1.822, -0.587, 70.49), (-1.828, -0.5889, 68.59), (-2.09, 1.49e-08, 68.56), (-2.083, 0.0, 70.47), (-1.979, -1.49e-08, 72.54), (-1.731, -0.5577, 72.55), (1.12e-08, -1.174, 70.51), (0.0, -1.178, 68.62), (-1.045, -1.01, 68.61), (-1.041, -1.006, 70.51), (-0.9893, -0.956, 72.56), (0.0, -1.115, 72.57), (-1.49e-08, -0.6661, 80.08), (-1.49e-08, -0.6383, 80.31), (0.5646, -0.5468, 80.31), (0.5885, -0.5704, 80.09), (0.9872, -0.3189, 80.32), (1.028, -0.3326, 80.1), (1.109, -0.358, 79.68), (0.634, -0.6139, 79.67), (0.0, -0.7166, 79.66), (1.126, -0.001182, 80.34), (1.171, -0.001773, 80.13), (0.9826, 0.3156, 80.35), (1.022, 0.3277, 80.15), (1.104, 0.3547, 79.73), (1.264, -0.001182, 79.71), (0.561, 0.5409, 80.36), (0.583, 0.5616, 80.17), (0.0, 0.6306, 80.37), (-7.5e-09, 0.6546, 80.18), (0.0, 0.7089, 79.75), (0.6304, 0.608, 79.74), (-0.561, 0.5409, 80.36), (-0.583, 0.5616, 80.17), (-0.9826, 0.3156, 80.35), (-1.022, 0.3277, 80.15), (-1.104, 0.3547, 79.73), (-0.6304, 0.608, 79.74), (-1.126, -0.001182, 80.34), (-1.171, -0.001773, 80.13), (-0.9872, -0.3189, 80.32), (-1.028, -0.3326, 80.1), (-1.109, -0.358, 79.68), (-1.264, -0.001182, 79.71), (-0.5646, -0.5468, 80.31), (-0.5885, -0.5704, 80.09), (-1.49e-08, -0.6383, 80.31), (-1.49e-08, -0.6661, 80.08), (0.0, -0.7166, 79.66), (-0.634, -0.6139, 79.67), (1.368, -0.4415, 61.36), (1.333, -0.43, 60.97), (0.7623, -0.7373, 60.99), (0.7823, -0.7569, 61.39), (0.0, -0.8604, 61.0), (7.5e-09, -0.8834, 61.4), (0.0, -0.9263, 62.16), (0.8208, -0.7938, 62.15), (1.436, -0.463, 62.12), (1.364, 0.4386, 61.29), (1.331, 0.4281, 60.93), (1.522, -0.0006853, 60.95), (1.561, -0.001028, 61.32), (1.639, -0.0006853, 62.07), (1.433, 0.4611, 62.02), (-1.49e-08, 0.8767, 61.25), (0.0, 0.8559, 60.91), (0.7602, 0.7338, 60.92), (0.7791, 0.7518, 61.26), (0.8186, 0.7904, 61.99), (0.0, 0.9218, 61.98), (-1.364, 0.4386, 61.29), (-1.331, 0.4281, 60.93), (-0.7602, 0.7338, 60.92), (-0.7791, 0.7518, 61.26), (0.0, 0.9218, 61.98), (-0.8186, 0.7904, 61.99), (-1.433, 0.4611, 62.02), (-1.368, -0.4415, 61.36), (-1.333, -0.43, 60.97), (-1.522, -0.0006852, 60.95), (-1.561, -0.001028, 61.32), (-1.639, -0.0006853, 62.07), (-1.436, -0.463, 62.12), (7.5e-09, -0.8834, 61.4), (0.0, -0.8604, 61.0), (-0.7623, -0.7373, 60.99), (-0.7823, -0.7569, 61.39), (-0.8208, -0.7938, 62.15), (0.0, -0.9263, 62.16)], [], [(0, 2, 1), (0, 3, 2), (4, 2, 5), (4, 1, 2), (6, 2, 3), (6, 5, 2), (7, 9, 8), (7, 10, 9), (11, 9, 12), (11, 8, 9), (4, 9, 10), (4, 12, 9), (13, 15, 14), (13, 16, 15), (17, 15, 18), (17, 14, 15), (11, 15, 16), (11, 18, 15), (19, 21, 20), (19, 22, 21), (23, 21, 24), (23, 20, 21), (17, 21, 22), (17, 24, 21), (25, 27, 26), (25, 28, 27), (29, 27, 30), (29, 26, 27), (23, 27, 28), (23, 30, 27), (31, 33, 32), (31, 34, 33), (35, 33, 36), (35, 32, 33), (29, 33, 34), (29, 36, 33), (37, 39, 38), (37, 40, 39), (41, 39, 42), (41, 38, 39), (43, 39, 40), (43, 42, 39), (44, 46, 45), (44, 47, 46), (43, 46, 48), (43, 45, 46), (49, 46, 47), (49, 48, 46), (50, 52, 51), (50, 53, 52), (49, 52, 54), (49, 51, 52), (55, 52, 53), (55, 54, 52), (56, 58, 57), (56, 59, 58), (55, 58, 60), (55, 57, 58), (61, 58, 59), (61, 60, 58), (62, 64, 63), (62, 65, 64), (61, 64, 66), (61, 63, 64), (67, 64, 65), (67, 66, 64), (68, 70, 69), (68, 71, 70), (67, 70, 72), (67, 69, 70), (73, 70, 71), (73, 72, 70), (74, 76, 75), (74, 77, 76), (78, 76, 79), (78, 75, 76), (80, 76, 81), (80, 79, 76), (82, 76, 77), (82, 81, 76), (83, 85, 84), (83, 86, 85), (87, 85, 88), (87, 84, 85), (78, 85, 75), (78, 88, 85), (74, 85, 86), (74, 75, 85), (89, 91, 90), (89, 92, 91), (93, 91, 94), (93, 90, 91), (87, 91, 84), (87, 94, 91), (83, 91, 92), (83, 84, 91), (95, 97, 96), (95, 98, 97), (99, 97, 100), (99, 96, 97), (93, 97, 90), (93, 100, 97), (89, 97, 98), (89, 90, 97), (101, 103, 102), (101, 104, 103), (105, 103, 106), (105, 102, 103), (99, 103, 96), (99, 106, 103), (95, 103, 104), (95, 96, 103), (107, 109, 108), (107, 110, 109), (111, 109, 112), (111, 108, 109), (105, 109, 102), (105, 112, 109), (101, 109, 110), (101, 102, 109), (113, 115, 114), (113, 116, 115), (117, 115, 118), (117, 114, 115), (119, 115, 120), (119, 118, 115), (121, 115, 116), (121, 120, 115), (121, 122, 120), (121, 123, 122), (124, 122, 125), (124, 120, 122), (126, 122, 127), (126, 125, 122), (128, 122, 123), (128, 127, 122), (128, 129, 127), (128, 130, 129), (126, 129, 131), (126, 127, 129), (132, 129, 133), (132, 131, 129), (134, 129, 130), (134, 133, 129), (134, 135, 133), (134, 136, 135), (132, 135, 137), (132, 133, 135), (138, 135, 139), (138, 137, 135), (140, 135, 136), (140, 139, 135), (140, 141, 139), (140, 142, 141), (138, 141, 143), (138, 139, 141), (144, 141, 145), (144, 143, 141), (146, 141, 142), (146, 145, 141), (146, 147, 145), (146, 148, 147), (149, 147, 150), (149, 145, 147), (151, 147, 152), (151, 150, 147), (153, 147, 148), (153, 152, 147), (154, 156, 155), (154, 157, 156), (74, 156, 77), (74, 155, 156), (82, 156, 158), (82, 77, 156), (159, 156, 157), (159, 158, 156), (159, 161, 160), (159, 157, 161), (113, 161, 116), (113, 160, 161), (121, 161, 162), (121, 116, 161), (154, 161, 157), (154, 162, 161), (163, 165, 164), (163, 166, 165), (83, 165, 86), (83, 164, 165), (74, 165, 155), (74, 86, 165), (154, 165, 166), (154, 155, 165), (154, 167, 162), (154, 166, 167), (121, 167, 123), (121, 162, 167), (128, 167, 168), (128, 123, 167), (163, 167, 166), (163, 168, 167), (169, 171, 170), (169, 172, 171), (89, 171, 92), (89, 170, 171), (83, 171, 164), (83, 92, 171), (163, 171, 172), (163, 164, 171), (163, 173, 168), (163, 172, 173), (128, 173, 130), (128, 168, 173), (134, 173, 174), (134, 130, 173), (169, 173, 172), (169, 174, 173), (175, 177, 176), (175, 178, 177), (95, 177, 98), (95, 176, 177), (89, 177, 170), (89, 98, 177), (169, 177, 178), (169, 170, 177), (169, 179, 174), (169, 178, 179), (134, 179, 136), (134, 174, 179), (140, 179, 180), (140, 136, 179), (175, 179, 178), (175, 180, 179), (181, 183, 182), (181, 184, 183), (101, 183, 104), (101, 182, 183), (95, 183, 176), (95, 104, 183), (175, 183, 184), (175, 176, 183), (175, 185, 180), (175, 184, 185), (140, 185, 142), (140, 180, 185), (146, 185, 186), (146, 142, 185), (181, 185, 184), (181, 186, 185), (187, 189, 188), (187, 190, 189), (107, 189, 110), (107, 188, 189), (101, 189, 182), (101, 110, 189), (181, 189, 190), (181, 182, 189), (181, 191, 186), (181, 190, 191), (146, 191, 148), (146, 186, 191), (153, 191, 192), (153, 148, 191), (187, 191, 190), (187, 192, 191), (193, 195, 194), (193, 196, 195), (6, 195, 5), (6, 194, 195), (4, 195, 197), (4, 5, 195), (198, 195, 196), (198, 197, 195), (198, 200, 199), (198, 196, 200), (119, 200, 118), (119, 199, 200), (117, 200, 201), (117, 118, 200), (193, 200, 196), (193, 201, 200), (198, 202, 197), (198, 203, 202), (4, 202, 12), (4, 197, 202), (11, 202, 204), (11, 12, 202), (205, 202, 203), (205, 204, 202), (205, 207, 206), (205, 203, 207), (126, 207, 125), (126, 206, 207), (124, 207, 199), (124, 125, 207), (198, 207, 203), (198, 199, 207), (205, 208, 204), (205, 209, 208), (11, 208, 18), (11, 204, 208), (17, 208, 210), (17, 18, 208), (211, 208, 209), (211, 210, 208), (211, 213, 212), (211, 209, 213), (132, 213, 131), (132, 212, 213), (126, 213, 206), (126, 131, 213), (205, 213, 209), (205, 206, 213), (211, 214, 210), (211, 215, 214), (17, 214, 24), (17, 210, 214), (23, 214, 216), (23, 24, 214), (217, 214, 215), (217, 216, 214), (217, 219, 218), (217, 215, 219), (138, 219, 137), (138, 218, 219), (132, 219, 212), (132, 137, 219), (211, 219, 215), (211, 212, 219), (217, 220, 216), (217, 221, 220), (23, 220, 30), (23, 216, 220), (29, 220, 222), (29, 30, 220), (223, 220, 221), (223, 222, 220), (223, 225, 224), (223, 221, 225), (144, 225, 143), (144, 224, 225), (138, 225, 218), (138, 143, 225), (217, 225, 221), (217, 218, 225), (223, 226, 222), (223, 227, 226), (29, 226, 36), (29, 222, 226), (35, 226, 228), (35, 36, 226), (229, 226, 227), (229, 228, 226), (229, 231, 230), (229, 227, 231), (151, 231, 150), (151, 230, 231), (149, 231, 224), (149, 150, 231), (223, 231, 227), (223, 224, 231), (232, 234, 233), (232, 235, 234), (43, 234, 42), (43, 233, 234), (41, 234, 236), (41, 42, 234), (237, 234, 235), (237, 236, 234), (237, 239, 238), (237, 235, 239), (80, 239, 79), (80, 238, 239), (78, 239, 240), (78, 79, 239), (232, 239, 235), (232, 240, 239), (241, 243, 242), (241, 244, 243), (49, 243, 48), (49, 242, 243), (43, 243, 233), (43, 48, 243), (232, 243, 244), (232, 233, 243), (232, 245, 240), (232, 244, 245), (78, 245, 88), (78, 240, 245), (87, 245, 246), (87, 88, 245), (241, 245, 244), (241, 246, 245), (247, 249, 248), (247, 250, 249), (55, 249, 54), (55, 248, 249), (49, 249, 242), (49, 54, 249), (241, 249, 250), (241, 242, 249), (241, 251, 246), (241, 250, 251), (87, 251, 94), (87, 246, 251), (93, 251, 252), (93, 94, 251), (247, 251, 250), (247, 252, 251), (253, 255, 254), (253, 256, 255), (61, 255, 60), (61, 254, 255), (55, 255, 248), (55, 60, 255), (247, 255, 256), (247, 248, 255), (247, 258, 257), (247, 256, 258), (93, 258, 100), (93, 257, 258), (99, 258, 259), (99, 100, 258), (253, 258, 256), (253, 259, 258), (260, 262, 261), (260, 263, 262), (67, 262, 66), (67, 261, 262), (61, 262, 254), (61, 66, 262), (253, 262, 263), (253, 254, 262), (253, 264, 259), (253, 263, 264), (99, 264, 106), (99, 259, 264), (105, 264, 265), (105, 106, 264), (260, 264, 263), (260, 265, 264), (266, 268, 267), (266, 269, 268), (73, 268, 72), (73, 267, 268), (67, 268, 261), (67, 72, 268), (260, 268, 269), (260, 261, 268), (260, 270, 265), (260, 269, 270), (105, 270, 112), (105, 265, 270), (111, 270, 271), (111, 112, 270), (266, 270, 269), (266, 271, 270)])
_uv = me_obj3.uv_layers.new(name='UVMap')
_uv.uv.foreach_set('vector', [0.08333, 0.0, 0.08333, 0.0, 0.125, 0.0, 0.08333, 0.0, 0.04167, 0.0, 0.08333, 0.0, 0.1667, 0.0, 0.08333, 0.0, 0.08333, 0.0, 0.1667, 0.0, 0.125, 0.0, 0.08333, 0.0, 0.0, 0.0, 0.08333, 0.0, 0.04167, 0.0, 0.0, 0.0, 0.08333, 0.0, 0.08333, 0.0, 0.25, 0.0, 0.25, 0.0, 0.2917, 0.0, 0.25, 0.0, 0.2083, 0.0, 0.25, 0.0, 0.3333, 0.0, 0.25, 0.0, 0.25, 0.0, 0.3333, 0.0, 0.2917, 0.0, 0.25, 0.0, 0.1667, 0.0, 0.25, 0.0, 0.2083, 0.0, 0.1667, 0.0, 0.25, 0.0, 0.25, 0.0, 0.4167, 0.0, 0.4167, 0.0, 0.4583, 0.0, 0.4167, 0.0, 0.375, 0.0, 0.4167, 0.0, 0.5, 0.0, 0.4167, 0.0, 0.4167, 0.0, 0.5, 0.0, 0.4583, 0.0, 0.4167, 0.0, 0.3333, 0.0, 0.4167, 0.0, 0.375, 0.0, 0.3333, 0.0, 0.4167, 0.0, 0.4167, 0.0, 0.5833, 0.0, 0.5833, 0.0, 0.625, 0.0, 0.5833, 0.0, 0.5417, 0.0, 0.5833, 0.0, 0.6667, 0.0, 0.5833, 0.0, 0.5833, 0.0, 0.6667, 0.0, 0.625, 0.0, 0.5833, 0.0, 0.5, 0.0, 0.5833, 0.0, 0.5417, 0.0, 0.5, 0.0, 0.5833, 0.0, 0.5833, 0.0, 0.75, 0.0, 0.75, 0.0, 0.7917, 0.0, 0.75, 0.0, 0.7083, 0.0, 0.75, 0.0, 0.8333, 0.0, 0.75, 0.0, 0.75, 0.0, 0.8333, 0.0, 0.7917, 0.0, 0.75, 0.0, 0.6667, 0.0, 0.75, 0.0, 0.7083, 0.0, 0.6667, 0.0, 0.75, 0.0, 0.75, 0.0, 0.9167, 0.0, 0.9167, 0.0, 0.9583, 0.0, 0.9167, 0.0, 0.875, 0.0, 0.9167, 0.0, 1.0, 0.0, 0.9167, 0.0, 0.9167, 0.0, 1.0, 0.0, 0.9583, 0.0, 0.9167, 0.0, 0.8333, 0.0, 0.9167, 0.0, 0.875, 0.0, 0.8333, 0.0, 0.9167, 0.0, 0.9167, 0.0, 0.08333, -1.0, 0.08333, -1.0, 0.04167, -1.0, 0.08333, -1.0, 0.125, -1.0, 0.08333, -1.0, 0.0, -1.0, 0.08333, -1.0, 0.08333, -1.0, 0.0, -1.0, 0.04167, -1.0, 0.08333, -1.0, 0.1667, -1.0, 0.08333, -1.0, 0.125, -1.0, 0.1667, -1.0, 0.08333, -1.0, 0.08333, -1.0, 0.25, -1.0, 0.25, -1.0, 0.2083, -1.0, 0.25, -1.0, 0.2917, -1.0, 0.25, -1.0, 0.1667, -1.0, 0.25, -1.0, 0.25, -1.0, 0.1667, -1.0, 0.2083, -1.0, 0.25, -1.0, 0.3333, -1.0, 0.25, -1.0, 0.2917, -1.0, 0.3333, -1.0, 0.25, -1.0, 0.25, -1.0, 0.4167, -1.0, 0.4167, -1.0, 0.375, -1.0, 0.4167, -1.0, 0.4583, -1.0, 0.4167, -1.0, 0.3333, -1.0, 0.4167, -1.0, 0.4167, -1.0, 0.3333, -1.0, 0.375, -1.0, 0.4167, -1.0, 0.5, -1.0, 0.4167, -1.0, 0.4583, -1.0, 0.5, -1.0, 0.4167, -1.0, 0.4167, -1.0, 0.5833, -1.0, 0.5833, -1.0, 0.5417, -1.0, 0.5833, -1.0, 0.625, -1.0, 0.5833, -1.0, 0.5, -1.0, 0.5833, -1.0, 0.5833, -1.0, 0.5, -1.0, 0.5417, -1.0, 0.5833, -1.0, 0.6667, -1.0, 0.5833, -1.0, 0.625, -1.0, 0.6667, -1.0, 0.5833, -1.0, 0.5833, -1.0, 0.75, -1.0, 0.75, -1.0, 0.7083, -1.0, 0.75, -1.0, 0.7917, -1.0, 0.75, -1.0, 0.6667, -1.0, 0.75, -1.0, 0.75, -1.0, 0.6667, -1.0, 0.7083, -1.0, 0.75, -1.0, 0.8333, -1.0, 0.75, -1.0, 0.7917, -1.0, 0.8333, -1.0, 0.75, -1.0, 0.75, -1.0, 0.9167, -1.0, 0.9167, -1.0, 0.875, -1.0, 0.9167, -1.0, 0.9583, -1.0, 0.9167, -1.0, 0.8333, -1.0, 0.9167, -1.0, 0.9167, -1.0, 0.8333, -1.0, 0.875, -1.0, 0.9167, -1.0, 1.0, -1.0, 0.9167, -1.0, 0.9583, -1.0, 1.0, -1.0, 0.9167, -1.0, 0.9167, -1.0, 0.1667, -0.6955, 0.08333, -0.7894, 0.1667, -0.7901, 0.1667, -0.6955, 0.08333, -0.6949, 0.08333, -0.7894, 0.1667, -0.8847, 0.08333, -0.7894, 0.08333, -0.8839, 0.1667, -0.8847, 0.1667, -0.7901, 0.08333, -0.7894, 0.0, -0.883, 0.08333, -0.7894, 0.0, -0.7887, 0.0, -0.883, 0.08333, -0.8839, 0.08333, -0.7894, 0.0, -0.6943, 0.08333, -0.7894, 0.08333, -0.6949, 0.0, -0.6943, 0.0, -0.7887, 0.08333, -0.7894, 0.3333, -0.6978, 0.25, -0.7915, 0.3333, -0.7929, 0.3333, -0.6978, 0.25, -0.6967, 0.25, -0.7915, 0.3333, -0.888, 0.25, -0.7915, 0.25, -0.8864, 0.3333, -0.888, 0.3333, -0.7929, 0.25, -0.7915, 0.1667, -0.8847, 0.25, -0.7915, 0.1667, -0.7901, 0.1667, -0.8847, 0.25, -0.8864, 0.25, -0.7915, 0.1667, -0.6955, 0.25, -0.7915, 0.25, -0.6967, 0.1667, -0.6955, 0.1667, -0.7901, 0.25, -0.7915, 0.5, -0.699, 0.4167, -0.7936, 0.5, -0.7943, 0.5, -0.699, 0.4167, -0.6984, 0.4167, -0.7936, 0.5, -0.8897, 0.4167, -0.7936, 0.4167, -0.8888, 0.5, -0.8897, 0.5, -0.7943, 0.4167, -0.7936, 0.3333, -0.888, 0.4167, -0.7936, 0.3333, -0.7929, 0.3333, -0.888, 0.4167, -0.8888, 0.4167, -0.7936, 0.3333, -0.6978, 0.4167, -0.7936, 0.4167, -0.6984, 0.3333, -0.6978, 0.3333, -0.7929, 0.4167, -0.7936, 0.6667, -0.6978, 0.5833, -0.7936, 0.6667, -0.7929, 0.6667, -0.6978, 0.5833, -0.6984, 0.5833, -0.7936, 0.6667, -0.888, 0.5833, -0.7936, 0.5833, -0.8888, 0.6667, -0.888, 0.6667, -0.7929, 0.5833, -0.7936, 0.5, -0.8897, 0.5833, -0.7936, 0.5, -0.7943, 0.5, -0.8897, 0.5833, -0.8888, 0.5833, -0.7936, 0.5, -0.699, 0.5833, -0.7936, 0.5833, -0.6984, 0.5, -0.699, 0.5, -0.7943, 0.5833, -0.7936, 0.8333, -0.6955, 0.75, -0.7915, 0.8333, -0.7901, 0.8333, -0.6955, 0.75, -0.6967, 0.75, -0.7915, 0.8333, -0.8847, 0.75, -0.7915, 0.75, -0.8864, 0.8333, -0.8847, 0.8333, -0.7901, 0.75, -0.7915, 0.6667, -0.888, 0.75, -0.7915, 0.6667, -0.7929, 0.6667, -0.888, 0.75, -0.8864, 0.75, -0.7915, 0.6667, -0.6978, 0.75, -0.7915, 0.75, -0.6967, 0.6667, -0.6978, 0.6667, -0.7929, 0.75, -0.7915, 1.0, -0.6943, 0.9167, -0.7894, 1.0, -0.7887, 1.0, -0.6943, 0.9167, -0.6949, 0.9167, -0.7894, 1.0, -0.883, 0.9167, -0.7894, 0.9167, -0.8839, 1.0, -0.883, 1.0, -0.7887, 0.9167, -0.7894, 0.8333, -0.8847, 0.9167, -0.7894, 0.8333, -0.7901, 0.8333, -0.8847, 0.9167, -0.8839, 0.9167, -0.7894, 0.8333, -0.6955, 0.9167, -0.7894, 0.9167, -0.6949, 0.8333, -0.6955, 0.8333, -0.7901, 0.9167, -0.7894, 0.0, -0.2918, 0.08333, -0.1785, 0.0, -0.1786, 0.0, -0.2918, 0.08333, -0.2918, 0.08333, -0.1785, 0.0, -0.06534, 0.08333, -0.1785, 0.08333, -0.06509, 0.0, -0.06534, 0.0, -0.1786, 0.08333, -0.1785, 0.1667, -0.06484, 0.08333, -0.1785, 0.1667, -0.1784, 0.1667, -0.06484, 0.08333, -0.06509, 0.08333, -0.1785, 0.1667, -0.2919, 0.08333, -0.1785, 0.08333, -0.2918, 0.1667, -0.2919, 0.1667, -0.1784, 0.08333, -0.1785, 0.1667, -0.2919, 0.25, -0.1782, 0.1667, -0.1784, 0.1667, -0.2919, 0.25, -0.292, 0.25, -0.1782, 0.1667, -0.06484, 0.25, -0.1782, 0.25, -0.06434, 0.1667, -0.06484, 0.1667, -0.1784, 0.25, -0.1782, 0.3333, -0.06385, 0.25, -0.1782, 0.3333, -0.178, 0.3333, -0.06385, 0.25, -0.06434, 0.25, -0.1782, 0.3333, -0.2921, 0.25, -0.1782, 0.25, -0.292, 0.3333, -0.2921, 0.3333, -0.178, 0.25, -0.1782, 0.3333, -0.2921, 0.4167, -0.1779, 0.3333, -0.178, 0.3333, -0.2921, 0.4167, -0.2921, 0.4167, -0.1779, 0.3333, -0.06385, 0.4167, -0.1779, 0.4167, -0.0636, 0.3333, -0.06385, 0.3333, -0.178, 0.4167, -0.1779, 0.5, -0.06335, 0.4167, -0.1779, 0.5, -0.1778, 0.5, -0.06335, 0.4167, -0.0636, 0.4167, -0.1779, 0.5, -0.2922, 0.4167, -0.1779, 0.4167, -0.2921, 0.5, -0.2922, 0.5, -0.1778, 0.4167, -0.1779, 0.5, -0.2922, 0.5833, -0.1779, 0.5, -0.1778, 0.5, -0.2922, 0.5833, -0.2921, 0.5833, -0.1779, 0.5, -0.06335, 0.5833, -0.1779, 0.5833, -0.0636, 0.5, -0.06335, 0.5, -0.1778, 0.5833, -0.1779, 0.6667, -0.06385, 0.5833, -0.1779, 0.6667, -0.178, 0.6667, -0.06385, 0.5833, -0.0636, 0.5833, -0.1779, 0.6667, -0.2921, 0.5833, -0.1779, 0.5833, -0.2921, 0.6667, -0.2921, 0.6667, -0.178, 0.5833, -0.1779, 0.6667, -0.2921, 0.75, -0.1782, 0.6667, -0.178, 0.6667, -0.2921, 0.75, -0.292, 0.75, -0.1782, 0.6667, -0.06385, 0.75, -0.1782, 0.75, -0.06434, 0.6667, -0.06385, 0.6667, -0.178, 0.75, -0.1782, 0.8333, -0.06484, 0.75, -0.1782, 0.8333, -0.1784, 0.8333, -0.06484, 0.75, -0.06434, 0.75, -0.1782, 0.8333, -0.2919, 0.75, -0.1782, 0.75, -0.292, 0.8333, -0.2919, 0.8333, -0.1784, 0.75, -0.1782, 0.8333, -0.2919, 0.9167, -0.1785, 0.8333, -0.1784, 0.8333, -0.2919, 0.9167, -0.2918, 0.9167, -0.1785, 0.8333, -0.06484, 0.9167, -0.1785, 0.9167, -0.06509, 0.8333, -0.06484, 0.8333, -0.1784, 0.9167, -0.1785, 1.0, -0.06534, 0.9167, -0.1785, 1.0, -0.1786, 1.0, -0.06534, 0.9167, -0.06509, 0.9167, -0.1785, 1.0, -0.2918, 0.9167, -0.1785, 0.9167, -0.2918, 1.0, -0.2918, 1.0, -0.1786, 0.9167, -0.1785, 0.1667, -0.5105, 0.08333, -0.6025, 0.1667, -0.603, 0.1667, -0.5105, 0.08333, -0.5102, 0.08333, -0.6025, 0.1667, -0.6955, 0.08333, -0.6025, 0.08333, -0.6949, 0.1667, -0.6955, 0.1667, -0.603, 0.08333, -0.6025, 0.0, -0.6943, 0.08333, -0.6025, 0.0, -0.6021, 0.0, -0.6943, 0.08333, -0.6949, 0.08333, -0.6025, 0.0, -0.5098, 0.08333, -0.6025, 0.08333, -0.5102, 0.0, -0.5098, 0.0, -0.6021, 0.08333, -0.6025, 0.0, -0.5098, 0.08333, -0.401, 0.0, -0.4008, 0.0, -0.5098, 0.08333, -0.5102, 0.08333, -0.401, 0.0, -0.2918, 0.08333, -0.401, 0.08333, -0.2918, 0.0, -0.2918, 0.0, -0.4008, 0.08333, -0.401, 0.1667, -0.2919, 0.08333, -0.401, 0.1667, -0.4012, 0.1667, -0.2919, 0.08333, -0.2918, 0.08333, -0.401, 0.1667, -0.5105, 0.08333, -0.401, 0.08333, -0.5102, 0.1667, -0.5105, 0.1667, -0.4012, 0.08333, -0.401, 0.3333, -0.5119, 0.25, -0.6039, 0.3333, -0.6048, 0.3333, -0.5119, 0.25, -0.5112, 0.25, -0.6039, 0.3333, -0.6978, 0.25, -0.6039, 0.25, -0.6967, 0.3333, -0.6978, 0.3333, -0.6048, 0.25, -0.6039, 0.1667, -0.6955, 0.25, -0.6039, 0.1667, -0.603, 0.1667, -0.6955, 0.25, -0.6967, 0.25, -0.6039, 0.1667, -0.5105, 0.25, -0.6039, 0.25, -0.5112, 0.1667, -0.5105, 0.1667, -0.603, 0.25, -0.6039, 0.1667, -0.5105, 0.25, -0.4016, 0.1667, -0.4012, 0.1667, -0.5105, 0.25, -0.5112, 0.25, -0.4016, 0.1667, -0.2919, 0.25, -0.4016, 0.25, -0.292, 0.1667, -0.2919, 0.1667, -0.4012, 0.25, -0.4016, 0.3333, -0.2921, 0.25, -0.4016, 0.3333, -0.402, 0.3333, -0.2921, 0.25, -0.292, 0.25, -0.4016, 0.3333, -0.5119, 0.25, -0.4016, 0.25, -0.5112, 0.3333, -0.5119, 0.3333, -0.402, 0.25, -0.4016, 0.5, -0.5125, 0.4167, -0.6053, 0.5, -0.6058, 0.5, -0.5125, 0.4167, -0.5122, 0.4167, -0.6053, 0.5, -0.699, 0.4167, -0.6053, 0.4167, -0.6984, 0.5, -0.699, 0.5, -0.6058, 0.4167, -0.6053, 0.3333, -0.6978, 0.4167, -0.6053, 0.3333, -0.6048, 0.3333, -0.6978, 0.4167, -0.6984, 0.4167, -0.6053, 0.3333, -0.5119, 0.4167, -0.6053, 0.4167, -0.5122, 0.3333, -0.5119, 0.3333, -0.6048, 0.4167, -0.6053, 0.3333, -0.5119, 0.4167, -0.4022, 0.3333, -0.402, 0.3333, -0.5119, 0.4167, -0.5122, 0.4167, -0.4022, 0.3333, -0.2921, 0.4167, -0.4022, 0.4167, -0.2921, 0.3333, -0.2921, 0.3333, -0.402, 0.4167, -0.4022, 0.5, -0.2922, 0.4167, -0.4022, 0.5, -0.4024, 0.5, -0.2922, 0.4167, -0.2921, 0.4167, -0.4022, 0.5, -0.5125, 0.4167, -0.4022, 0.4167, -0.5122, 0.5, -0.5125, 0.5, -0.4024, 0.4167, -0.4022, 0.6667, -0.5119, 0.5833, -0.6053, 0.6667, -0.6048, 0.6667, -0.5119, 0.5833, -0.5122, 0.5833, -0.6053, 0.6667, -0.6978, 0.5833, -0.6053, 0.5833, -0.6984, 0.6667, -0.6978, 0.6667, -0.6048, 0.5833, -0.6053, 0.5, -0.699, 0.5833, -0.6053, 0.5, -0.6058, 0.5, -0.699, 0.5833, -0.6984, 0.5833, -0.6053, 0.5, -0.5125, 0.5833, -0.6053, 0.5833, -0.5122, 0.5, -0.5125, 0.5, -0.6058, 0.5833, -0.6053, 0.5, -0.5125, 0.5833, -0.4022, 0.5, -0.4024, 0.5, -0.5125, 0.5833, -0.5122, 0.5833, -0.4022, 0.5, -0.2922, 0.5833, -0.4022, 0.5833, -0.2921, 0.5, -0.2922, 0.5, -0.4024, 0.5833, -0.4022, 0.6667, -0.2921, 0.5833, -0.4022, 0.6667, -0.402, 0.6667, -0.2921, 0.5833, -0.2921, 0.5833, -0.4022, 0.6667, -0.5119, 0.5833, -0.4022, 0.5833, -0.5122, 0.6667, -0.5119, 0.6667, -0.402, 0.5833, -0.4022, 0.8333, -0.5105, 0.75, -0.6039, 0.8333, -0.603, 0.8333, -0.5105, 0.75, -0.5112, 0.75, -0.6039, 0.8333, -0.6955, 0.75, -0.6039, 0.75, -0.6967, 0.8333, -0.6955, 0.8333, -0.603, 0.75, -0.6039, 0.6667, -0.6978, 0.75, -0.6039, 0.6667, -0.6048, 0.6667, -0.6978, 0.75, -0.6967, 0.75, -0.6039, 0.6667, -0.5119, 0.75, -0.6039, 0.75, -0.5112, 0.6667, -0.5119, 0.6667, -0.6048, 0.75, -0.6039, 0.6667, -0.5119, 0.75, -0.4016, 0.6667, -0.402, 0.6667, -0.5119, 0.75, -0.5112, 0.75, -0.4016, 0.6667, -0.2921, 0.75, -0.4016, 0.75, -0.292, 0.6667, -0.2921, 0.6667, -0.402, 0.75, -0.4016, 0.8333, -0.2919, 0.75, -0.4016, 0.8333, -0.4012, 0.8333, -0.2919, 0.75, -0.292, 0.75, -0.4016, 0.8333, -0.5105, 0.75, -0.4016, 0.75, -0.5112, 0.8333, -0.5105, 0.8333, -0.4012, 0.75, -0.4016, 1.0, -0.5098, 0.9167, -0.6025, 1.0, -0.6021, 1.0, -0.5098, 0.9167, -0.5102, 0.9167, -0.6025, 1.0, -0.6943, 0.9167, -0.6025, 0.9167, -0.6949, 1.0, -0.6943, 1.0, -0.6021, 0.9167, -0.6025, 0.8333, -0.6955, 0.9167, -0.6025, 0.8333, -0.603, 0.8333, -0.6955, 0.9167, -0.6949, 0.9167, -0.6025, 0.8333, -0.5105, 0.9167, -0.6025, 0.9167, -0.5102, 0.8333, -0.5105, 0.8333, -0.603, 0.9167, -0.6025, 0.8333, -0.5105, 0.9167, -0.401, 0.8333, -0.4012, 0.8333, -0.5105, 0.9167, -0.5102, 0.9167, -0.401, 0.8333, -0.2919, 0.9167, -0.401, 0.9167, -0.2918, 0.8333, -0.2919, 0.8333, -0.4012, 0.9167, -0.401, 1.0, -0.2918, 0.9167, -0.401, 1.0, -0.4008, 1.0, -0.2918, 0.9167, -0.2918, 0.9167, -0.401, 1.0, -0.5098, 0.9167, -0.401, 0.9167, -0.5102, 1.0, -0.5098, 1.0, -0.4008, 0.9167, -0.401, 0.0, -0.01392, 0.08333, -0.00651, 0.0, -0.006961, 0.0, -0.01392, 0.08333, -0.01302, 0.08333, -0.00651, 0.0, 0.0, 0.08333, -0.00651, 0.08333, 0.0, 0.0, 0.0, 0.0, -0.006961, 0.08333, -0.00651, 0.1667, 0.0, 0.08333, -0.00651, 0.1667, -0.00606, 0.1667, 0.0, 0.08333, 0.0, 0.08333, -0.00651, 0.1667, -0.01212, 0.08333, -0.00651, 0.08333, -0.01302, 0.1667, -0.01212, 0.1667, -0.00606, 0.08333, -0.00651, 0.1667, -0.01212, 0.08333, -0.03906, 0.1667, -0.03848, 0.1667, -0.01212, 0.08333, -0.01302, 0.08333, -0.03906, 0.1667, -0.06484, 0.08333, -0.03906, 0.08333, -0.06509, 0.1667, -0.06484, 0.1667, -0.03848, 0.08333, -0.03906, 0.0, -0.06534, 0.08333, -0.03906, 0.0, -0.03963, 0.0, -0.06534, 0.08333, -0.06509, 0.08333, -0.03906, 0.0, -0.01392, 0.08333, -0.03906, 0.08333, -0.01302, 0.0, -0.01392, 0.0, -0.03963, 0.08333, -0.03906, 0.1667, -0.01212, 0.25, -0.00517, 0.1667, -0.00606, 0.1667, -0.01212, 0.25, -0.01034, 0.25, -0.00517, 0.1667, 0.0, 0.25, -0.00517, 0.25, 0.0, 0.1667, 0.0, 0.1667, -0.00606, 0.25, -0.00517, 0.3333, 0.0, 0.25, -0.00517, 0.3333, -0.004279, 0.3333, 0.0, 0.25, 0.0, 0.25, -0.00517, 0.3333, -0.008559, 0.25, -0.00517, 0.25, -0.01034, 0.3333, -0.008559, 0.3333, -0.004279, 0.25, -0.00517, 0.3333, -0.008559, 0.25, -0.03734, 0.3333, -0.0362, 0.3333, -0.008559, 0.25, -0.01034, 0.25, -0.03734, 0.3333, -0.06385, 0.25, -0.03734, 0.25, -0.06434, 0.3333, -0.06385, 0.3333, -0.0362, 0.25, -0.03734, 0.1667, -0.06484, 0.25, -0.03734, 0.1667, -0.03848, 0.1667, -0.06484, 0.25, -0.06434, 0.25, -0.03734, 0.1667, -0.01212, 0.25, -0.03734, 0.25, -0.01034, 0.1667, -0.01212, 0.1667, -0.03848, 0.25, -0.03734, 0.3333, -0.008559, 0.4167, -0.00384, 0.3333, -0.004279, 0.3333, -0.008559, 0.4167, -0.007679, 0.4167, -0.00384, 0.3333, 0.0, 0.4167, -0.00384, 0.4167, 0.0, 0.3333, 0.0, 0.3333, -0.004279, 0.4167, -0.00384, 0.5, 0.0, 0.4167, -0.00384, 0.5, -0.0034, 0.5, 0.0, 0.4167, 0.0, 0.4167, -0.00384, 0.5, -0.0068, 0.4167, -0.00384, 0.4167, -0.007679, 0.5, -0.0068, 0.5, -0.0034, 0.4167, -0.00384, 0.5, -0.0068, 0.4167, -0.03564, 0.5, -0.03507, 0.5, -0.0068, 0.4167, -0.007679, 0.4167, -0.03564, 0.5, -0.06335, 0.4167, -0.03564, 0.4167, -0.0636, 0.5, -0.06335, 0.5, -0.03507, 0.4167, -0.03564, 0.3333, -0.06385, 0.4167, -0.03564, 0.3333, -0.0362, 0.3333, -0.06385, 0.4167, -0.0636, 0.4167, -0.03564, 0.3333, -0.008559, 0.4167, -0.03564, 0.4167, -0.007679, 0.3333, -0.008559, 0.3333, -0.0362, 0.4167, -0.03564, 0.5, -0.0068, 0.5833, -0.00384, 0.5, -0.0034, 0.5, -0.0068, 0.5833, -0.007679, 0.5833, -0.00384, 0.5, 0.0, 0.5833, -0.00384, 0.5833, 0.0, 0.5, 0.0, 0.5, -0.0034, 0.5833, -0.00384, 0.6667, 0.0, 0.5833, -0.00384, 0.6667, -0.004279, 0.6667, 0.0, 0.5833, 0.0, 0.5833, -0.00384, 0.6667, -0.008559, 0.5833, -0.00384, 0.5833, -0.007679, 0.6667, -0.008559, 0.6667, -0.004279, 0.5833, -0.00384, 0.6667, -0.008559, 0.5833, -0.03564, 0.6667, -0.0362, 0.6667, -0.008559, 0.5833, -0.007679, 0.5833, -0.03564, 0.6667, -0.06385, 0.5833, -0.03564, 0.5833, -0.0636, 0.6667, -0.06385, 0.6667, -0.0362, 0.5833, -0.03564, 0.5, -0.06335, 0.5833, -0.03564, 0.5, -0.03507, 0.5, -0.06335, 0.5833, -0.0636, 0.5833, -0.03564, 0.5, -0.0068, 0.5833, -0.03564, 0.5833, -0.007679, 0.5, -0.0068, 0.5, -0.03507, 0.5833, -0.03564, 0.6667, -0.008559, 0.75, -0.00517, 0.6667, -0.004279, 0.6667, -0.008559, 0.75, -0.01034, 0.75, -0.00517, 0.6667, 0.0, 0.75, -0.00517, 0.75, 0.0, 0.6667, 0.0, 0.6667, -0.004279, 0.75, -0.00517, 0.8333, 0.0, 0.75, -0.00517, 0.8333, -0.00606, 0.8333, 0.0, 0.75, 0.0, 0.75, -0.00517, 0.8333, -0.01212, 0.75, -0.00517, 0.75, -0.01034, 0.8333, -0.01212, 0.8333, -0.00606, 0.75, -0.00517, 0.8333, -0.01212, 0.75, -0.03734, 0.8333, -0.03848, 0.8333, -0.01212, 0.75, -0.01034, 0.75, -0.03734, 0.8333, -0.06484, 0.75, -0.03734, 0.75, -0.06434, 0.8333, -0.06484, 0.8333, -0.03848, 0.75, -0.03734, 0.6667, -0.06385, 0.75, -0.03734, 0.6667, -0.0362, 0.6667, -0.06385, 0.75, -0.06434, 0.75, -0.03734, 0.6667, -0.008559, 0.75, -0.03734, 0.75, -0.01034, 0.6667, -0.008559, 0.6667, -0.0362, 0.75, -0.03734, 0.8333, -0.01212, 0.9167, -0.00651, 0.8333, -0.00606, 0.8333, -0.01212, 0.9167, -0.01302, 0.9167, -0.00651, 0.8333, 0.0, 0.9167, -0.00651, 0.9167, 0.0, 0.8333, 0.0, 0.8333, -0.00606, 0.9167, -0.00651, 1.0, 0.0, 0.9167, -0.00651, 1.0, -0.006961, 1.0, 0.0, 0.9167, 0.0, 0.9167, -0.00651, 1.0, -0.01392, 0.9167, -0.00651, 0.9167, -0.01302, 1.0, -0.01392, 1.0, -0.006961, 0.9167, -0.00651, 1.0, -0.01392, 0.9167, -0.03906, 1.0, -0.03963, 1.0, -0.01392, 0.9167, -0.01302, 0.9167, -0.03906, 1.0, -0.06534, 0.9167, -0.03906, 0.9167, -0.06509, 1.0, -0.06534, 1.0, -0.03963, 0.9167, -0.03906, 0.8333, -0.06484, 0.9167, -0.03906, 0.8333, -0.03848, 0.8333, -0.06484, 0.9167, -0.06509, 0.9167, -0.03906, 0.8333, -0.01212, 0.9167, -0.03906, 0.9167, -0.01302, 0.8333, -0.01212, 0.8333, -0.03848, 0.9167, -0.03906, 0.1667, -0.9789, 0.08333, -0.9889, 0.1667, -0.9894, 0.1667, -0.9789, 0.08333, -0.9777, 0.08333, -0.9889, 0.1667, -1.0, 0.08333, -0.9889, 0.08333, -1.0, 0.1667, -1.0, 0.1667, -0.9894, 0.08333, -0.9889, 0.0, -1.0, 0.08333, -0.9889, 0.0, -0.9883, 0.0, -1.0, 0.08333, -1.0, 0.08333, -0.9889, 0.0, -0.9766, 0.08333, -0.9889, 0.08333, -0.9777, 0.0, -0.9766, 0.0, -0.9883, 0.08333, -0.9889, 0.0, -0.9766, 0.08333, -0.9308, 0.0, -0.9298, 0.0, -0.9766, 0.08333, -0.9777, 0.08333, -0.9308, 0.0, -0.883, 0.08333, -0.9308, 0.08333, -0.8839, 0.0, -0.883, 0.0, -0.9298, 0.08333, -0.9308, 0.1667, -0.8847, 0.08333, -0.9308, 0.1667, -0.9318, 0.1667, -0.8847, 0.08333, -0.8839, 0.08333, -0.9308, 0.1667, -0.9789, 0.08333, -0.9308, 0.08333, -0.9777, 0.1667, -0.9789, 0.1667, -0.9318, 0.08333, -0.9308, 0.3333, -0.9836, 0.25, -0.9906, 0.3333, -0.9918, 0.3333, -0.9836, 0.25, -0.9812, 0.25, -0.9906, 0.3333, -1.0, 0.25, -0.9906, 0.25, -1.0, 0.3333, -1.0, 0.3333, -0.9918, 0.25, -0.9906, 0.1667, -1.0, 0.25, -0.9906, 0.1667, -0.9894, 0.1667, -1.0, 0.25, -1.0, 0.25, -0.9906, 0.1667, -0.9789, 0.25, -0.9906, 0.25, -0.9812, 0.1667, -0.9789, 0.1667, -0.9894, 0.25, -0.9906, 0.1667, -0.9789, 0.25, -0.9338, 0.1667, -0.9318, 0.1667, -0.9789, 0.25, -0.9812, 0.25, -0.9338, 0.1667, -0.8847, 0.25, -0.9338, 0.25, -0.8864, 0.1667, -0.8847, 0.1667, -0.9318, 0.25, -0.9338, 0.3333, -0.888, 0.25, -0.9338, 0.3333, -0.9358, 0.3333, -0.888, 0.25, -0.8864, 0.25, -0.9338, 0.3333, -0.9836, 0.25, -0.9338, 0.25, -0.9812, 0.3333, -0.9836, 0.3333, -0.9358, 0.25, -0.9338, 0.5, -0.9859, 0.4167, -0.9924, 0.5, -0.993, 0.5, -0.9859, 0.4167, -0.9847, 0.4167, -0.9924, 0.5, -1.0, 0.4167, -0.9924, 0.4167, -1.0, 0.5, -1.0, 0.5, -0.993, 0.4167, -0.9924, 0.3333, -1.0, 0.4167, -0.9924, 0.3333, -0.9918, 0.3333, -1.0, 0.4167, -1.0, 0.4167, -0.9924, 0.3333, -0.9836, 0.4167, -0.9924, 0.4167, -0.9847, 0.3333, -0.9836, 0.3333, -0.9918, 0.4167, -0.9924, 0.3333, -0.9836, 0.4167, -0.9368, 0.3333, -0.9358, 0.3333, -0.9836, 0.4167, -0.9847, 0.4167, -0.9368, 0.3333, -0.888, 0.4167, -0.9368, 0.4167, -0.8888, 0.3333, -0.888, 0.3333, -0.9358, 0.4167, -0.9368, 0.5, -0.8897, 0.4167, -0.9368, 0.5, -0.9378, 0.5, -0.8897, 0.4167, -0.8888, 0.4167, -0.9368, 0.5, -0.9859, 0.4167, -0.9368, 0.4167, -0.9847, 0.5, -0.9859, 0.5, -0.9378, 0.4167, -0.9368, 0.6667, -0.9836, 0.5833, -0.9924, 0.6667, -0.9918, 0.6667, -0.9836, 0.5833, -0.9847, 0.5833, -0.9924, 0.6667, -1.0, 0.5833, -0.9924, 0.5833, -1.0, 0.6667, -1.0, 0.6667, -0.9918, 0.5833, -0.9924, 0.5, -1.0, 0.5833, -0.9924, 0.5, -0.993, 0.5, -1.0, 0.5833, -1.0, 0.5833, -0.9924, 0.5, -0.9859, 0.5833, -0.9924, 0.5833, -0.9847, 0.5, -0.9859, 0.5, -0.993, 0.5833, -0.9924, 0.5, -0.9859, 0.5833, -0.9368, 0.5, -0.9378, 0.5, -0.9859, 0.5833, -0.9847, 0.5833, -0.9368, 0.5, -0.8897, 0.5833, -0.9368, 0.5833, -0.8888, 0.5, -0.8897, 0.5, -0.9378, 0.5833, -0.9368, 0.6667, -0.888, 0.5833, -0.9368, 0.6667, -0.9358, 0.6667, -0.888, 0.5833, -0.8888, 0.5833, -0.9368, 0.6667, -0.9836, 0.5833, -0.9368, 0.5833, -0.9847, 0.6667, -0.9836, 0.6667, -0.9358, 0.5833, -0.9368, 0.8333, -0.9789, 0.75, -0.9906, 0.8333, -0.9894, 0.8333, -0.9789, 0.75, -0.9812, 0.75, -0.9906, 0.8333, -1.0, 0.75, -0.9906, 0.75, -1.0, 0.8333, -1.0, 0.8333, -0.9894, 0.75, -0.9906, 0.6667, -1.0, 0.75, -0.9906, 0.6667, -0.9918, 0.6667, -1.0, 0.75, -1.0, 0.75, -0.9906, 0.6667, -0.9836, 0.75, -0.9906, 0.75, -0.9812, 0.6667, -0.9836, 0.6667, -0.9918, 0.75, -0.9906, 0.6667, -0.9836, 0.75, -0.9338, 0.6667, -0.9358, 0.6667, -0.9836, 0.75, -0.9812, 0.75, -0.9338, 0.6667, -0.888, 0.75, -0.9338, 0.75, -0.8864, 0.6667, -0.888, 0.6667, -0.9358, 0.75, -0.9338, 0.8333, -0.8847, 0.75, -0.9338, 0.8333, -0.9318, 0.8333, -0.8847, 0.75, -0.8864, 0.75, -0.9338, 0.8333, -0.9789, 0.75, -0.9338, 0.75, -0.9812, 0.8333, -0.9789, 0.8333, -0.9318, 0.75, -0.9338, 1.0, -0.9766, 0.9167, -0.9889, 1.0, -0.9883, 1.0, -0.9766, 0.9167, -0.9777, 0.9167, -0.9889, 1.0, -1.0, 0.9167, -0.9889, 0.9167, -1.0, 1.0, -1.0, 1.0, -0.9883, 0.9167, -0.9889, 0.8333, -1.0, 0.9167, -0.9889, 0.8333, -0.9894, 0.8333, -1.0, 0.9167, -1.0, 0.9167, -0.9889, 0.8333, -0.9789, 0.9167, -0.9889, 0.9167, -0.9777, 0.8333, -0.9789, 0.8333, -0.9894, 0.9167, -0.9889, 0.8333, -0.9789, 0.9167, -0.9308, 0.8333, -0.9318, 0.8333, -0.9789, 0.9167, -0.9777, 0.9167, -0.9308, 0.8333, -0.8847, 0.9167, -0.9308, 0.9167, -0.8839, 0.8333, -0.8847, 0.8333, -0.9318, 0.9167, -0.9308, 1.0, -0.883, 0.9167, -0.9308, 1.0, -0.9298, 1.0, -0.883, 0.9167, -0.8839, 0.9167, -0.9308, 1.0, -0.9766, 0.9167, -0.9308, 0.9167, -0.9777, 1.0, -0.9766, 1.0, -0.9298, 0.9167, -0.9308])
me_obj3.materials.append(mat_material_004)
me_obj3.use_remesh_preserve_volume = False
me_obj3.use_remesh_preserve_attributes = False
me_obj3.use_mirror_vertex_groups = False
me_obj3.update()
me_obj2 = bpy.data.meshes.new('obj2')
me_obj2.from_pydata([(-14.06, -0.8882, 60.22), (-11.72, -0.8882, 60.02), (-11.72, -0.8882, 56.84), (-14.06, -0.8882, 56.64), (-9.375, -0.8882, 59.74), (-9.375, -0.8882, 57.12), (-7.031, -0.8882, 59.77), (-7.031, -0.8882, 57.09), (-4.687, -1.216, 59.98), (-4.687, -1.216, 56.88), (-2.344, -1.47, 60.69), (-2.344, -1.47, 56.17), (0.0, -1.6, 60.88), (0.0, -1.6, 55.98), (2.344, -1.47, 60.69), (2.344, -1.47, 56.17), (4.687, -1.216, 59.98), (4.687, -1.216, 56.88), (7.031, -0.8882, 59.77), (7.031, -0.8882, 57.09), (9.375, -0.8882, 59.74), (9.375, -0.8882, 57.12), (11.72, -0.8882, 60.02), (11.72, -0.8882, 56.84), (14.06, -0.8882, 60.22), (14.06, -0.8882, 56.64), (14.06, -0.8882, 60.22), (14.06, 0.8882, 60.22), (14.06, 0.8882, 56.64), (14.06, -0.8882, 56.64), (14.06, 0.8882, 60.22), (11.72, 0.8882, 60.02), (11.72, 0.8882, 56.84), (14.06, 0.8882, 56.64), (9.375, 0.8882, 59.74), (9.375, 0.8882, 57.12), (7.031, 0.8882, 59.77), (7.031, 0.8882, 57.09), (4.687, 1.216, 59.98), (4.687, 1.216, 56.88), (2.344, 1.47, 60.69), (2.344, 1.47, 56.17), (0.0, 1.6, 60.88), (0.0, 1.6, 55.98), (-2.344, 1.47, 60.69), (-2.344, 1.47, 56.17), (-4.687, 1.216, 59.98), (-4.687, 1.216, 56.88), (-7.031, 0.8882, 59.77), (-7.031, 0.8882, 57.09), (-9.375, 0.8882, 59.74), (-9.375, 0.8882, 57.12), (-11.72, 0.8882, 60.02), (-11.72, 0.8882, 56.84), (-14.06, 0.8882, 60.22), (-14.06, 0.8882, 56.64), (-14.06, 0.8882, 60.22), (-14.06, -0.8882, 60.22), (-14.06, -0.8882, 56.64), (-14.06, 0.8882, 56.64), (-11.72, 0.8882, 60.02), (-11.72, -0.8882, 60.02), (-14.06, -0.8882, 60.22), (-9.375, 0.8882, 59.74), (-9.375, -0.8882, 59.74), (-7.031, 0.8882, 59.77), (-7.031, -0.8882, 59.77), (-4.687, 1.216, 59.98), (-4.687, -1.216, 59.98), (-2.344, 1.47, 60.69), (-2.344, -1.47, 60.69), (0.0, -1.6, 60.88), (2.344, 1.47, 60.69), (2.344, -1.47, 60.69), (4.687, 1.216, 59.98), (4.687, -1.216, 59.98), (7.031, 0.8882, 59.77), (7.031, -0.8882, 59.77), (9.375, 0.8882, 59.74), (9.375, -0.8882, 59.74), (11.72, 0.8882, 60.02), (11.72, -0.8882, 60.02), (14.06, -0.8882, 60.22), (-14.06, -0.8882, 56.64), (-11.72, -0.8882, 56.84), (-11.72, 0.8882, 56.84), (-9.375, -0.8882, 57.12), (-9.375, 0.8882, 57.12), (-7.031, -0.8882, 57.09), (-7.031, 0.8882, 57.09), (-4.687, -1.216, 56.88), (-4.687, 1.216, 56.88), (-2.344, -1.47, 56.17), (-2.344, 1.47, 56.17), (0.0, -1.6, 55.98), (2.344, -1.47, 56.17), (2.344, 1.47, 56.17), (4.687, -1.216, 56.88), (4.687, 1.216, 56.88), (7.031, -0.8882, 57.09), (7.031, 0.8882, 57.09), (9.375, -0.8882, 57.12), (9.375, 0.8882, 57.12), (11.72, -0.8882, 56.84), (11.72, 0.8882, 56.84), (14.06, -0.8882, 56.64), (0.0, -1.728, 57.06), (0.5016, -1.728, 57.16), (0.5016, 1.728, 57.16), (0.0, 1.728, 57.06), (0.9268, -1.728, 57.45), (0.9268, 1.728, 57.45), (1.211, -1.728, 57.87), (1.211, 1.728, 57.87), (1.311, -1.728, 58.37), (1.311, 1.728, 58.37), (1.211, -1.728, 58.87), (1.211, 1.728, 58.87), (0.9268, -1.728, 59.3), (0.9268, 1.728, 59.3), (0.5016, -1.728, 59.58), (0.5016, 1.728, 59.58), (0.0, -1.728, 59.68), (0.0, 1.728, 59.68), (-0.5016, -1.728, 59.58), (-0.5016, 1.728, 59.58), (-0.9268, -1.728, 59.3), (-0.9268, 1.728, 59.3), (-1.211, -1.728, 58.87), (-1.211, 1.728, 58.87), (-1.311, -1.728, 58.37), (-1.311, 1.728, 58.37), (-1.211, -1.728, 57.87), (-1.211, 1.728, 57.87), (-0.9268, -1.728, 57.45), (-0.9268, 1.728, 57.45), (-0.5016, -1.728, 57.16), (-0.5016, 1.728, 57.16), (0.0, -1.728, 57.06), (0.0, 1.728, 57.06), (0.0, -1.728, 58.37), (0.0, -1.728, 58.37), (0.0, -1.728, 58.37), (0.0, -1.728, 58.37), (0.0, -1.728, 58.37), (0.0, -1.728, 58.37), (0.0, -1.728, 58.37), (0.0, -1.728, 58.37), (0.0, -1.728, 58.37), (0.0, -1.728, 58.37), (0.0, -1.728, 58.37), (0.0, -1.728, 58.37), (0.0, -1.728, 58.37), (0.0, -1.728, 58.37), (0.0, -1.728, 58.37), (0.0, -1.728, 58.37), (0.0, 1.728, 58.37), (0.0, 1.728, 58.37), (0.0, 1.728, 58.37), (0.0, 1.728, 58.37), (0.0, 1.728, 58.37), (0.0, 1.728, 58.37), (0.0, 1.728, 58.37), (0.0, 1.728, 58.37), (0.0, 1.728, 58.37), (0.0, 1.728, 58.37), (0.0, 1.728, 58.37), (0.0, 1.728, 58.37), (0.0, 1.728, 58.37), (0.0, 1.728, 58.37), (0.0, 1.728, 58.37), (0.0, 1.728, 58.37)], [], [(0, 2, 1), (0, 3, 2), (1, 5, 4), (1, 2, 5), (4, 7, 6), (4, 5, 7), (6, 9, 8), (6, 7, 9), (8, 11, 10), (8, 9, 11), (10, 13, 12), (10, 11, 13), (12, 15, 14), (12, 13, 15), (14, 17, 16), (14, 15, 17), (16, 19, 18), (16, 17, 19), (18, 21, 20), (18, 19, 21), (20, 23, 22), (20, 21, 23), (22, 25, 24), (22, 23, 25), (26, 28, 27), (26, 29, 28), (30, 32, 31), (30, 33, 32), (31, 35, 34), (31, 32, 35), (34, 37, 36), (34, 35, 37), (36, 39, 38), (36, 37, 39), (38, 41, 40), (38, 39, 41), (40, 43, 42), (40, 41, 43), (42, 45, 44), (42, 43, 45), (44, 47, 46), (44, 45, 47), (46, 49, 48), (46, 47, 49), (48, 51, 50), (48, 49, 51), (50, 53, 52), (50, 51, 53), (52, 55, 54), (52, 53, 55), (56, 58, 57), (56, 59, 58), (56, 61, 60), (56, 62, 61), (60, 64, 63), (60, 61, 64), (63, 66, 65), (63, 64, 66), (65, 68, 67), (65, 66, 68), (67, 70, 69), (67, 68, 70), (69, 71, 42), (69, 70, 71), (42, 73, 72), (42, 71, 73), (72, 75, 74), (72, 73, 75), (74, 77, 76), (74, 75, 77), (76, 79, 78), (76, 77, 79), (78, 81, 80), (78, 79, 81), (80, 82, 27), (80, 81, 82), (83, 85, 84), (83, 59, 85), (84, 87, 86), (84, 85, 87), (86, 89, 88), (86, 87, 89), (88, 91, 90), (88, 89, 91), (90, 93, 92), (90, 91, 93), (92, 43, 94), (92, 93, 43), (94, 96, 95), (94, 43, 96), (95, 98, 97), (95, 96, 98), (97, 100, 99), (97, 98, 100), (99, 102, 101), (99, 100, 102), (101, 104, 103), (101, 102, 104), (103, 28, 105), (103, 104, 28), (106, 108, 107), (106, 109, 108), (107, 111, 110), (107, 108, 111), (110, 113, 112), (110, 111, 113), (112, 115, 114), (112, 113, 115), (114, 117, 116), (114, 115, 117), (116, 119, 118), (116, 117, 119), (118, 121, 120), (118, 119, 121), (120, 123, 122), (120, 121, 123), (122, 125, 124), (122, 123, 125), (124, 127, 126), (124, 125, 127), (126, 129, 128), (126, 127, 129), (128, 131, 130), (128, 129, 131), (130, 133, 132), (130, 131, 133), (132, 135, 134), (132, 133, 135), (134, 137, 136), (134, 135, 137), (136, 139, 138), (136, 137, 139), (140, 106, 107), (141, 107, 110), (142, 110, 112), (143, 112, 114), (144, 114, 116), (145, 116, 118), (146, 118, 120), (147, 120, 122), (148, 122, 124), (149, 124, 126), (150, 126, 128), (151, 128, 130), (152, 130, 132), (153, 132, 134), (154, 134, 136), (155, 136, 138), (156, 108, 109), (157, 111, 108), (158, 113, 111), (159, 115, 113), (160, 117, 115), (161, 119, 117), (162, 121, 119), (163, 123, 121), (164, 125, 123), (165, 127, 125), (166, 129, 127), (167, 131, 129), (168, 133, 131), (169, 135, 133), (170, 137, 135), (171, 139, 137)])
_uv = me_obj2.uv_layers.new(name='UVMap')
_uv.uv.foreach_set('vector', [0.0, 0.0, 0.08333, -1.0, 0.08333, 0.0, 0.0, 0.0, 0.0, -1.0, 0.08333, -1.0, 0.08333, 0.0, 0.1667, -1.0, 0.1667, 0.0, 0.08333, 0.0, 0.08333, -1.0, 0.1667, -1.0, 0.1667, 0.0, 0.25, -1.0, 0.25, 0.0, 0.1667, 0.0, 0.1667, -1.0, 0.25, -1.0, 0.25, 0.0, 0.3333, -1.0, 0.3333, 0.0, 0.25, 0.0, 0.25, -1.0, 0.3333, -1.0, 0.3333, 0.0, 0.4167, -1.0, 0.4167, 0.0, 0.3333, 0.0, 0.3333, -1.0, 0.4167, -1.0, 0.4167, 0.0, 0.5, -1.0, 0.5, 0.0, 0.4167, 0.0, 0.4167, -1.0, 0.5, -1.0, 0.5, 0.0, 0.5833, -1.0, 0.5833, 0.0, 0.5, 0.0, 0.5, -1.0, 0.5833, -1.0, 0.5833, 0.0, 0.6667, -1.0, 0.6667, 0.0, 0.5833, 0.0, 0.5833, -1.0, 0.6667, -1.0, 0.6667, 0.0, 0.75, -1.0, 0.75, 0.0, 0.6667, 0.0, 0.6667, -1.0, 0.75, -1.0, 0.75, 0.0, 0.8333, -1.0, 0.8333, 0.0, 0.75, 0.0, 0.75, -1.0, 0.8333, -1.0, 0.8333, 0.0, 0.9167, -1.0, 0.9167, 0.0, 0.8333, 0.0, 0.8333, -1.0, 0.9167, -1.0, 0.9167, 0.0, 1.0, -1.0, 1.0, 0.0, 0.9167, 0.0, 0.9167, -1.0, 1.0, -1.0, 0.0, 0.0, 1.0, -1.0, 1.0, 0.0, 0.0, 0.0, 0.0, -1.0, 1.0, -1.0, 0.0, 0.0, 0.08333, -1.0, 0.08333, 0.0, 0.0, 0.0, 0.0, -1.0, 0.08333, -1.0, 0.08333, 0.0, 0.1667, -1.0, 0.1667, 0.0, 0.08333, 0.0, 0.08333, -1.0, 0.1667, -1.0, 0.1667, 0.0, 0.25, -1.0, 0.25, 0.0, 0.1667, 0.0, 0.1667, -1.0, 0.25, -1.0, 0.25, 0.0, 0.3333, -1.0, 0.3333, 0.0, 0.25, 0.0, 0.25, -1.0, 0.3333, -1.0, 0.3333, 0.0, 0.4167, -1.0, 0.4167, 0.0, 0.3333, 0.0, 0.3333, -1.0, 0.4167, -1.0, 0.4167, 0.0, 0.5, -1.0, 0.5, 0.0, 0.4167, 0.0, 0.4167, -1.0, 0.5, -1.0, 0.5, 0.0, 0.5833, -1.0, 0.5833, 0.0, 0.5, 0.0, 0.5, -1.0, 0.5833, -1.0, 0.5833, 0.0, 0.6667, -1.0, 0.6667, 0.0, 0.5833, 0.0, 0.5833, -1.0, 0.6667, -1.0, 0.6667, 0.0, 0.75, -1.0, 0.75, 0.0, 0.6667, 0.0, 0.6667, -1.0, 0.75, -1.0, 0.75, 0.0, 0.8333, -1.0, 0.8333, 0.0, 0.75, 0.0, 0.75, -1.0, 0.8333, -1.0, 0.8333, 0.0, 0.9167, -1.0, 0.9167, 0.0, 0.8333, 0.0, 0.8333, -1.0, 0.9167, -1.0, 0.9167, 0.0, 1.0, -1.0, 1.0, 0.0, 0.9167, 0.0, 0.9167, -1.0, 1.0, -1.0, 0.0, 0.0, 1.0, -1.0, 1.0, 0.0, 0.0, 0.0, 0.0, -1.0, 1.0, -1.0, 0.0, 0.0, 0.08333, -1.0, 0.08333, 0.0, 0.0, 0.0, 0.0, -1.0, 0.08333, -1.0, 0.08333, 0.0, 0.1667, -1.0, 0.1667, 0.0, 0.08333, 0.0, 0.08333, -1.0, 0.1667, -1.0, 0.1667, 0.0, 0.25, -1.0, 0.25, 0.0, 0.1667, 0.0, 0.1667, -1.0, 0.25, -1.0, 0.25, 0.0, 0.3333, -1.0, 0.3333, 0.0, 0.25, 0.0, 0.25, -1.0, 0.3333, -1.0, 0.3333, 0.0, 0.4167, -1.0, 0.4167, 0.0, 0.3333, 0.0, 0.3333, -1.0, 0.4167, -1.0, 0.4167, 0.0, 0.5, -1.0, 0.5, 0.0, 0.4167, 0.0, 0.4167, -1.0, 0.5, -1.0, 0.5, 0.0, 0.5833, -1.0, 0.5833, 0.0, 0.5, 0.0, 0.5, -1.0, 0.5833, -1.0, 0.5833, 0.0, 0.6667, -1.0, 0.6667, 0.0, 0.5833, 0.0, 0.5833, -1.0, 0.6667, -1.0, 0.6667, 0.0, 0.75, -1.0, 0.75, 0.0, 0.6667, 0.0, 0.6667, -1.0, 0.75, -1.0, 0.75, 0.0, 0.8333, -1.0, 0.8333, 0.0, 0.75, 0.0, 0.75, -1.0, 0.8333, -1.0, 0.8333, 0.0, 0.9167, -1.0, 0.9167, 0.0, 0.8333, 0.0, 0.8333, -1.0, 0.9167, -1.0, 0.9167, 0.0, 1.0, -1.0, 1.0, 0.0, 0.9167, 0.0, 0.9167, -1.0, 1.0, -1.0, 0.0, 0.0, 0.08333, -1.0, 0.08333, 0.0, 0.0, 0.0, 0.0, -1.0, 0.08333, -1.0, 0.08333, 0.0, 0.1667, -1.0, 0.1667, 0.0, 0.08333, 0.0, 0.08333, -1.0, 0.1667, -1.0, 0.1667, 0.0, 0.25, -1.0, 0.25, 0.0, 0.1667, 0.0, 0.1667, -1.0, 0.25, -1.0, 0.25, 0.0, 0.3333, -1.0, 0.3333, 0.0, 0.25, 0.0, 0.25, -1.0, 0.3333, -1.0, 0.3333, 0.0, 0.4167, -1.0, 0.4167, 0.0, 0.3333, 0.0, 0.3333, -1.0, 0.4167, -1.0, 0.4167, 0.0, 0.5, -1.0, 0.5, 0.0, 0.4167, 0.0, 0.4167, -1.0, 0.5, -1.0, 0.5, 0.0, 0.5833, -1.0, 0.5833, 0.0, 0.5, 0.0, 0.5, -1.0, 0.5833, -1.0, 0.5833, 0.0, 0.6667, -1.0, 0.6667, 0.0, 0.5833, 0.0, 0.5833, -1.0, 0.6667, -1.0, 0.6667, 0.0, 0.75, -1.0, 0.75, 0.0, 0.6667, 0.0, 0.6667, -1.0, 0.75, -1.0, 0.75, 0.0, 0.8333, -1.0, 0.8333, 0.0, 0.75, 0.0, 0.75, -1.0, 0.8333, -1.0, 0.8333, 0.0, 0.9167, -1.0, 0.9167, 0.0, 0.8333, 0.0, 0.8333, -1.0, 0.9167, -1.0, 0.9167, 0.0, 1.0, -1.0, 1.0, 0.0, 0.9167, 0.0, 0.9167, -1.0, 1.0, -1.0, 0.0, 0.0, 0.0625, -1.0, 0.0625, 0.0, 0.0, 0.0, 0.0, -1.0, 0.0625, -1.0, 0.0625, 0.0, 0.125, -1.0, 0.125, 0.0, 0.0625, 0.0, 0.0625, -1.0, 0.125, -1.0, 0.125, 0.0, 0.1875, -1.0, 0.1875, 0.0, 0.125, 0.0, 0.125, -1.0, 0.1875, -1.0, 0.1875, 0.0, 0.25, -1.0, 0.25, 0.0, 0.1875, 0.0, 0.1875, -1.0, 0.25, -1.0, 0.25, 0.0, 0.3125, -1.0, 0.3125, 0.0, 0.25, 0.0, 0.25, -1.0, 0.3125, -1.0, 0.3125, 0.0, 0.375, -1.0, 0.375, 0.0, 0.3125, 0.0, 0.3125, -1.0, 0.375, -1.0, 0.375, 0.0, 0.4375, -1.0, 0.4375, 0.0, 0.375, 0.0, 0.375, -1.0, 0.4375, -1.0, 0.4375, 0.0, 0.5, -1.0, 0.5, 0.0, 0.4375, 0.0, 0.4375, -1.0, 0.5, -1.0, 0.5, 0.0, 0.5625, -1.0, 0.5625, 0.0, 0.5, 0.0, 0.5, -1.0, 0.5625, -1.0, 0.5625, 0.0, 0.625, -1.0, 0.625, 0.0, 0.5625, 0.0, 0.5625, -1.0, 0.625, -1.0, 0.625, 0.0, 0.6875, -1.0, 0.6875, 0.0, 0.625, 0.0, 0.625, -1.0, 0.6875, -1.0, 0.6875, 0.0, 0.75, -1.0, 0.75, 0.0, 0.6875, 0.0, 0.6875, -1.0, 0.75, -1.0, 0.75, 0.0, 0.8125, -1.0, 0.8125, 0.0, 0.75, 0.0, 0.75, -1.0, 0.8125, -1.0, 0.8125, 0.0, 0.875, -1.0, 0.875, 0.0, 0.8125, 0.0, 0.8125, -1.0, 0.875, -1.0, 0.875, 0.0, 0.9375, -1.0, 0.9375, 0.0, 0.875, 0.0, 0.875, -1.0, 0.9375, -1.0, 0.9375, 0.0, 1.0, -1.0, 1.0, 0.0, 0.9375, 0.0, 0.9375, -1.0, 1.0, -1.0, 0.03125, 0.0, 0.0, 0.0, 0.0625, 0.0, 0.09375, 0.0, 0.0625, 0.0, 0.125, 0.0, 0.1562, 0.0, 0.125, 0.0, 0.1875, 0.0, 0.2188, 0.0, 0.1875, 0.0, 0.25, 0.0, 0.2812, 0.0, 0.25, 0.0, 0.3125, 0.0, 0.3438, 0.0, 0.3125, 0.0, 0.375, 0.0, 0.4062, 0.0, 0.375, 0.0, 0.4375, 0.0, 0.4688, 0.0, 0.4375, 0.0, 0.5, 0.0, 0.5312, 0.0, 0.5, 0.0, 0.5625, 0.0, 0.5938, 0.0, 0.5625, 0.0, 0.625, 0.0, 0.6562, 0.0, 0.625, 0.0, 0.6875, 0.0, 0.7188, 0.0, 0.6875, 0.0, 0.75, 0.0, 0.7812, 0.0, 0.75, 0.0, 0.8125, 0.0, 0.8438, 0.0, 0.8125, 0.0, 0.875, 0.0, 0.9062, 0.0, 0.875, 0.0, 0.9375, 0.0, 0.9688, 0.0, 0.9375, 0.0, 1.0, 0.0, 0.03125, -1.0, 0.0625, -1.0, 0.0, -1.0, 0.09375, -1.0, 0.125, -1.0, 0.0625, -1.0, 0.1562, -1.0, 0.1875, -1.0, 0.125, -1.0, 0.2188, -1.0, 0.25, -1.0, 0.1875, -1.0, 0.2812, -1.0, 0.3125, -1.0, 0.25, -1.0, 0.3438, -1.0, 0.375, -1.0, 0.3125, -1.0, 0.4062, -1.0, 0.4375, -1.0, 0.375, -1.0, 0.4688, -1.0, 0.5, -1.0, 0.4375, -1.0, 0.5312, -1.0, 0.5625, -1.0, 0.5, -1.0, 0.5938, -1.0, 0.625, -1.0, 0.5625, -1.0, 0.6562, -1.0, 0.6875, -1.0, 0.625, -1.0, 0.7188, -1.0, 0.75, -1.0, 0.6875, -1.0, 0.7812, -1.0, 0.8125, -1.0, 0.75, -1.0, 0.8438, -1.0, 0.875, -1.0, 0.8125, -1.0, 0.9062, -1.0, 0.9375, -1.0, 0.875, -1.0, 0.9688, -1.0, 1.0, -1.0, 0.9375, -1.0])
me_obj2.materials.append(mat_material_001)
me_obj2.use_remesh_preserve_volume = False
me_obj2.use_remesh_preserve_attributes = False
me_obj2.use_mirror_vertex_groups = False
me_obj2.update()
me_x = bpy.data.meshes.new('��')
me_x.from_pydata([(0.0, 0.263, 56.69), (3.5, 0.04996, 56.69), (3.5, -0.04996, 56.69), (0.0, -0.263, 56.69), (0.0, -0.2527, -73.81), (0.0, -0.263, 36.79), (2.975, -0.04996, 39.61), (1.504, 0.0, -73.66), (1.504, 0.0, -73.66), (2.975, 0.04996, 39.42), (0.0, 0.263, 36.6), (0.0, 0.2527, -73.51), (0.0, -0.2122, -75.07), (1.421, 0.0, -74.94), (1.421, 0.0, -74.94), (0.0, 0.2122, -74.81), (0.0, -0.1341, -76.19), (1.005, 0.0, -76.08), (1.005, 0.0, -76.08), (0.0, 0.1341, -75.96), (0.0, 0.0, -77.31), (0.0, 0.0, -77.31), (1.504, 0.0, -73.66), (2.975, -0.04996, 39.61), (2.975, 0.04996, 39.42), (0.0, -0.7065, 56.69), (0.0, -0.7065, 36.79), (0.0, -0.263, 56.69), (3.5, -0.1342, 56.69), (3.5, -0.04996, 56.69), (2.975, -0.1342, 39.61), (0.0, 0.7065, 56.69), (3.5, 0.1342, 56.69), (3.5, 0.04996, 56.69), (0.0, 0.263, 56.69), (0.0, 0.7065, 36.6), (2.975, 0.1342, 39.42), (-3.5, -0.04996, 56.69), (-3.5, 0.04996, 56.69), (-1.504, 0.0, -73.66), (-2.975, -0.04996, 39.61), (-2.975, 0.04996, 39.42), (-1.504, 0.0, -73.66), (-1.421, 0.0, -74.94), (-1.421, 0.0, -74.94), (-1.005, 0.0, -76.08), (-1.005, 0.0, -76.08), (-2.975, 0.04996, 39.42), (-2.975, -0.04996, 39.61), (-1.504, 0.0, -73.66), (-3.5, -0.04996, 56.69), (-3.5, -0.1342, 56.69), (-2.975, -0.1342, 39.61), (-3.5, 0.04996, 56.69), (-3.5, 0.1342, 56.69), (-2.975, 0.1342, 39.42)], [], [(0, 2, 1), (0, 3, 2), (4, 6, 5), (4, 7, 6), (8, 10, 9), (8, 11, 10), (12, 7, 4), (12, 13, 7), (14, 11, 8), (14, 15, 11), (16, 13, 12), (16, 17, 13), (18, 15, 14), (18, 19, 15), (16, 20, 17), (21, 19, 18), (22, 24, 23), (25, 5, 26), (25, 27, 5), (28, 27, 25), (28, 29, 27), (26, 6, 30), (26, 5, 6), (26, 28, 25), (26, 30, 28), (31, 33, 32), (31, 34, 33), (35, 34, 31), (35, 10, 34), (36, 10, 35), (36, 9, 10), (36, 31, 32), (36, 35, 31), (3, 38, 37), (3, 34, 38), (39, 5, 40), (39, 4, 5), (11, 41, 10), (11, 42, 41), (43, 4, 39), (43, 12, 4), (15, 42, 11), (15, 44, 42), (45, 12, 43), (45, 16, 12), (19, 44, 15), (19, 46, 44), (20, 16, 45), (19, 21, 46), (47, 49, 48), (27, 26, 5), (27, 25, 26), (50, 25, 27), (50, 51, 25), (5, 52, 40), (5, 26, 52), (52, 25, 51), (52, 26, 25), (34, 54, 53), (34, 31, 54), (10, 31, 34), (10, 35, 31), (41, 35, 10), (41, 55, 35), (35, 54, 31), (35, 55, 54)])
_uv = me_x.uv_layers.new(name='UVMap')
_uv.uv.foreach_set('vector', [0.5, 0.0, 1.0, -1.0, 1.0, 0.0, 0.5, 0.0, 0.5, -1.0, 1.0, -1.0, 0.5, -0.9739, 1.0, -0.1213, 0.5, -0.1213, 0.5, -0.9739, 1.0, -0.9739, 1.0, -0.1213, 0.0, -0.9716, 0.5, -0.1227, 0.0, -0.1227, 0.0, -0.9716, 0.5, -0.9716, 0.5, -0.1227, 0.5, -0.9833, 1.0, -0.9739, 0.5, -0.9739, 0.5, -0.9833, 1.0, -0.9833, 1.0, -0.9739, 0.0, -0.9813, 0.5, -0.9716, 0.0, -0.9716, 0.0, -0.9813, 0.5, -0.9813, 0.5, -0.9716, 0.5, -0.9916, 1.0, -0.9833, 0.5, -0.9833, 0.5, -0.9916, 1.0, -0.9916, 1.0, -0.9833, 0.0, -0.9899, 0.5, -0.9813, 0.0, -0.9813, 0.0, -0.9899, 0.5, -0.9899, 0.5, -0.9813, 0.5, -0.9916, 1.0, -1.0, 1.0, -0.9916, 0.0, -1.0, 0.5, -0.9899, 0.0, -0.9899, 0.0, -0.9739, 1.0, -0.1227, 0.0, -0.1213, 0.5, 0.0, 0.5, -0.1213, 0.5, -0.1213, 0.5, 0.0, 0.5, 0.0, 0.5, -0.1213, 1.0, 0.0, 0.5, 0.0, 0.5, 0.0, 1.0, 0.0, 1.0, 0.0, 0.5, 0.0, 0.5, -0.1213, 1.0, -0.1213, 1.0, -0.1213, 0.5, -0.1213, 0.5, -0.1213, 1.0, -0.1213, 0.5, -0.1213, 1.0, 0.0, 0.5, 0.0, 0.5, -0.1213, 1.0, -0.1213, 1.0, 0.0, 0.5, 0.0, 0.0, 0.0, 0.0, 0.0, 0.5, 0.0, 0.5, 0.0, 0.0, 0.0, 0.5, -0.1227, 0.5, 0.0, 0.5, 0.0, 0.5, -0.1227, 0.5, -0.1227, 0.5, 0.0, 0.0, -0.1227, 0.5, -0.1227, 0.5, -0.1227, 0.0, -0.1227, 0.0, -0.1227, 0.5, -0.1227, 0.0, -0.1227, 0.5, 0.0, 0.0, 0.0, 0.0, -0.1227, 0.5, -0.1227, 0.5, 0.0, 0.5, -1.0, 1.0, 0.0, 1.0, -1.0, 0.5, -1.0, 0.5, 0.0, 1.0, 0.0, 1.0, -0.9739, 0.5, -0.1213, 1.0, -0.1213, 1.0, -0.9739, 0.5, -0.9739, 0.5, -0.1213, 0.5, -0.9716, 0.0, -0.1227, 0.5, -0.1227, 0.5, -0.9716, 0.0, -0.9716, 0.0, -0.1227, 1.0, -0.9833, 0.5, -0.9739, 1.0, -0.9739, 1.0, -0.9833, 0.5, -0.9833, 0.5, -0.9739, 0.5, -0.9813, 0.0, -0.9716, 0.5, -0.9716, 0.5, -0.9813, 0.0, -0.9813, 0.0, -0.9716, 1.0, -0.9916, 0.5, -0.9833, 1.0, -0.9833, 1.0, -0.9916, 0.5, -0.9916, 0.5, -0.9833, 0.5, -0.9899, 0.0, -0.9813, 0.5, -0.9813, 0.5, -0.9899, 0.0, -0.9899, 0.0, -0.9813, 1.0, -1.0, 0.5, -0.9916, 1.0, -0.9916, 0.5, -0.9899, 0.0, -1.0, 0.0, -0.9899, 1.0, -0.1227, 0.0, -0.9739, 0.0, -0.1213, 0.5, 0.0, 0.5, -0.1213, 0.5, -0.1213, 0.5, 0.0, 0.5, 0.0, 0.5, -0.1213, 1.0, 0.0, 0.5, 0.0, 0.5, 0.0, 1.0, 0.0, 1.0, 0.0, 0.5, 0.0, 0.5, -0.1213, 1.0, -0.1213, 1.0, -0.1213, 0.5, -0.1213, 0.5, -0.1213, 1.0, -0.1213, 1.0, -0.1213, 0.5, 0.0, 1.0, 0.0, 1.0, -0.1213, 0.5, -0.1213, 0.5, 0.0, 0.5, 0.0, 0.0, 0.0, 0.0, 0.0, 0.5, 0.0, 0.5, 0.0, 0.0, 0.0, 0.5, -0.1227, 0.5, 0.0, 0.5, 0.0, 0.5, -0.1227, 0.5, -0.1227, 0.5, 0.0, 0.0, -0.1227, 0.5, -0.1227, 0.5, -0.1227, 0.0, -0.1227, 0.0, -0.1227, 0.5, -0.1227, 0.5, -0.1227, 0.0, 0.0, 0.5, 0.0, 0.5, -0.1227, 0.0, -0.1227, 0.0, 0.0])
me_x.materials.append(mat_material_002)
me_x.use_remesh_preserve_volume = False
me_x.use_remesh_preserve_attributes = False
me_x.use_mirror_vertex_groups = False
me_x.update()

# ---- objects
ob_point_001 = bpy.data.objects.new('Point.001', light_point_001)
ob_point = bpy.data.objects.new('Point', light_point)
ob_sun = bpy.data.objects.new('Sun', light_sun)
ob_obj4 = bpy.data.objects.new('obj4', me_obj4)
ob_obj3 = bpy.data.objects.new('obj3', me_obj3)
ob_obj2 = bpy.data.objects.new('obj2', me_obj2)
ob_x = bpy.data.objects.new('��', me_x)

# ---- transforms, parenting, visibility, modifiers, constraints
ob_point_001.location = (-0.02078, 0.908, 1.968)
ob_point_001.lineart.crease_threshold = 0.0
ob_point.location = (0.268, 1.03, -1.712)
ob_point.lineart.crease_threshold = 0.0
ob_sun.location = (-3.063, -0.2501, 3.314)
ob_sun.lineart.crease_threshold = 0.0
ob_obj4.location = (0.0, 0.0, 0.0)
ob_obj4.scale = (0.03399, 0.03399, 0.03399)
ob_obj4.lineart.crease_threshold = 0.0
_m = ob_obj4.modifiers.new('Subsurf', 'SUBSURF')
_m.uv_smooth = 'PRESERVE_CORNERS'
_m.quality = 2
_m.levels = 0
_m.show_only_control_edges = False
_m = ob_obj4.modifiers.new('Auto Smooth', 'NODES')
_m.node_group = ng_auto_smooth
_gi = [s.identifier for s in ng_auto_smooth.interface.items_tree if s.item_type == 'SOCKET' and s.in_out == 'INPUT']
_m[_gi[1]] = 3.142  # Angle
ob_obj3.location = (0.0, 0.0, 0.0)
ob_obj3.scale = (0.03399, 0.03399, 0.03399)
ob_obj3.lineart.crease_threshold = 0.0
ob_obj2.location = (0.0, 0.0, 0.0)
ob_obj2.scale = (0.03399, 0.03399, 0.03399)
ob_obj2.lineart.crease_threshold = 0.0
_m = ob_obj2.modifiers.new('Auto Smooth', 'NODES')
_m.node_group = ng_auto_smooth
_gi = [s.identifier for s in ng_auto_smooth.interface.items_tree if s.item_type == 'SOCKET' and s.in_out == 'INPUT']
_m[_gi[1]] = 3.142  # Angle
ob_x.location = (0.0, 0.0, 0.0)
ob_x.scale = (0.03399, 0.03399, 0.03399)
ob_x.lineart.crease_threshold = 0.0

# ---- collection membership
col_collection_1.objects.link(ob_point_001)
col_collection_1.objects.link(ob_point)
col_collection_1.objects.link(ob_sun)
col_collection_1.objects.link(ob_obj4)
col_collection_1.objects.link(ob_obj3)
col_collection_1.objects.link(ob_obj2)
col_collection_1.objects.link(ob_x)

# ---- scene / render settings (as saved in the file)
scene.frame_start = 1; scene.frame_end = 250; scene.frame_set(1)
scene.render.engine = 'CYCLES'
scene.render.resolution_percentage = 50
scene.render.dither_intensity = 0.0
scene.cycles.use_denoising = False
scene.cycles.samples = 10
scene.cycles.sampling_pattern = 'TABULATED_SOBOL'
scene.cycles.light_sampling_threshold = 0.0
scene.cycles.use_adaptive_sampling = False
scene.cycles.use_light_tree = False
scene.cycles.blur_glossy = 0.0
scene.cycles.pixel_filter_type = 'GAUSSIAN'
scene.cycles.sample_clamp_indirect = 0.0
scene.view_settings.view_transform = 'Standard'
bpy.context.view_layer.update()

# ---- added for rendering (the .blend has no active camera): camera
cam_auto = bpy.data.cameras.new('AutoCamera')
cam_auto.lens = 50.0
cam_auto.sensor_width = 36.0
cam_auto.clip_end = 1000.0
ob_auto_camera = bpy.data.objects.new('AutoCamera', cam_auto)
scene.collection.objects.link(ob_auto_camera)
ob_auto_camera.location = (5.31971, -6.38366, 4.4619)
ob_auto_camera.rotation_euler = (1.09748, -7.21219e-08, 0.694738)
scene.camera = ob_auto_camera
bpy.context.view_layer.update()
